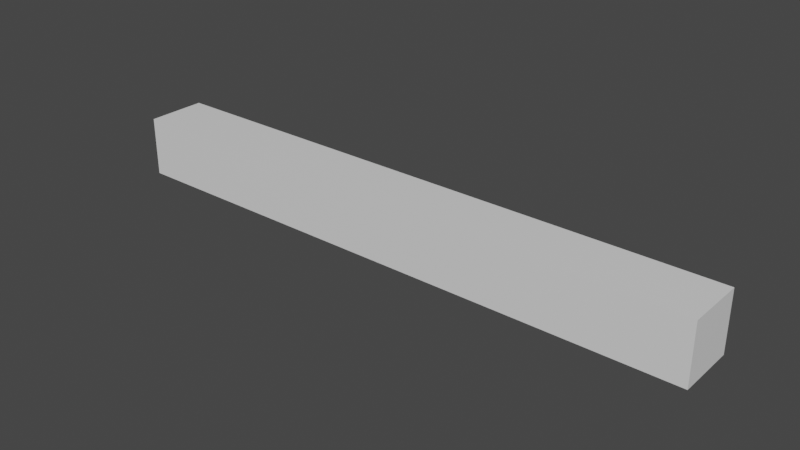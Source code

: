 # Source: mp_test.blend  (saved by Blender 3.4.6; exported with 4.5.12 LTS)
import bpy
from mathutils import Matrix  # noqa: F401  (used for matrix-valued properties, if any)

bpy.ops.wm.read_factory_settings(use_empty=True)
scene = bpy.context.scene
scene.name = 'Scene'

# ---- collections
col_collection = bpy.data.collections.new('Collection'); scene.collection.children.link(col_collection)
col_phaenotyp = bpy.data.collections.new('<Phaenotyp>'); scene.collection.children.link(col_phaenotyp)

# ---- materials (node trees are filled in below, after node groups)
mat_material = bpy.data.materials.new('Material')
mat_material.alpha_threshold = 0.0
mat_material.use_transparent_shadow = False
mat_material.roughness = 0.5
mat_material.line_color = (0.0, 0.0, 0.0, 1.0)

# ---- node groups
ng_phaenotyp_nodes = bpy.data.node_groups.new('<Phaenotyp>Nodes', 'GeometryNodeTree')
_s = ng_phaenotyp_nodes.interface.new_socket(name='Geometry', in_out='OUTPUT', socket_type='NodeSocketGeometry')
_s = ng_phaenotyp_nodes.interface.new_socket(name='Geometry', in_out='INPUT', socket_type='NodeSocketGeometry')
ng_phaenotyp_nodes.is_modifier = True
_N = ng_phaenotyp_nodes.nodes; _L = ng_phaenotyp_nodes.links
n0 = _N.new('NodeGroupInput'); n0.name = 'Group Input'; n0.location = (-340, 0)
n1 = _N.new('NodeGroupOutput'); n1.name = 'Group Output'; n1.location = (200, 0)
n2 = _N.new('GeometryNodeMeshToCurve'); n2.name = 'Mesh to Curve'; n2.location = (0, 0)
n3 = _N.new('GeometryNodeCurveToMesh'); n3.name = 'Curve to Mesh'; n3.location = (0, 0)
n4 = _N.new('GeometryNodeCurvePrimitiveCircle'); n4.name = 'Curve Circle'; n4.location = (0, 0)
n5 = _N.new('GeometryNodeInputNamedAttribute'); n5.name = 'Named Attribute'; n5.location = (-25, 0)
n5.inputs[0].default_value = 'radius'
n6 = _N.new('GeometryNodeSwitch'); n6.name = 'Switch'; n6.location = (-25, 0)
n6.input_type = 'FLOAT'
n6.inputs[1].default_value = 1.0
_L.new(n0.outputs[0], n2.inputs[0])
_L.new(n2.outputs[0], n3.inputs[0])
_L.new(n4.outputs[0], n3.inputs[1])
_L.new(n3.outputs[0], n1.inputs[0])
_L.new(n5.outputs[1], n6.inputs[0])
_L.new(n5.outputs[0], n6.inputs[2])
_L.new(n6.outputs[0], n3.inputs[2])
n1.is_active_output = True

# ---- material node trees
mat_material.use_nodes = True; mat_material.node_tree.nodes.clear()
_N = mat_material.node_tree.nodes; _L = mat_material.node_tree.links
n0 = _N.new('ShaderNodeOutputMaterial'); n0.name = 'Material Output'; n0.location = (300, 300)
n1 = _N.new('ShaderNodeBsdfPrincipled'); n1.name = 'Principled BSDF'; n1.location = (10, 300)
n1.distribution = 'GGX'
n1.subsurface_method = 'RANDOM_WALK_SKIN'
n1.inputs[3].default_value = 1.45
n1.inputs[27].default_value = (0.0, 0.0, 0.0, 1.0)
n1.inputs[28].default_value = 1.0
_L.new(n1.outputs[0], n0.inputs[0])
n0.is_active_output = True

# ---- world
world_world = bpy.data.worlds.new('World'); scene.world = world_world
world_world.use_nodes = True; world_world.node_tree.nodes.clear()
_N = world_world.node_tree.nodes; _L = world_world.node_tree.links
n0 = _N.new('ShaderNodeOutputWorld'); n0.name = 'World Output'; n0.location = (300, 300)
n1 = _N.new('ShaderNodeBackground'); n1.name = 'Background'; n1.location = (10, 300)
n1.inputs[0].default_value = (0.05088, 0.05088, 0.05088, 1.0)
_L.new(n1.outputs[0], n0.inputs[0])
n0.is_active_output = True
world_world.color = (0.05088, 0.05088, 0.05088)
world_world.use_sun_shadow = False
world_world.sun_shadow_jitter_overblur = 0.0

# ---- meshes
me_cube = bpy.data.meshes.new('Cube')
me_cube.from_pydata([(1.0, 1.0, 1.0), (1.0, 1.0, -1.0), (1.0, -1.0, 1.0), (1.0, -1.0, -1.0), (-1.0, 1.0, 1.0), (-1.0, 1.0, -1.0), (-1.0, -1.0, 1.0), (-1.0, -1.0, -1.0), (3.0, 1.0, 1.0), (3.0, 1.0, -1.0), (3.0, -1.0, 1.0), (3.0, -1.0, -1.0), (5.0, 1.0, 1.0), (5.0, 1.0, -1.0), (5.0, -1.0, 1.0), (5.0, -1.0, -1.0), (7.0, 1.0, 1.0), (7.0, 1.0, -1.0), (7.0, -1.0, 1.0), (7.0, -1.0, -1.0), (9.0, 1.0, 1.0), (9.0, 1.0, -1.0), (9.0, -1.0, 1.0), (9.0, -1.0, -1.0), (11.0, 1.0, 1.0), (11.0, 1.0, -1.0), (11.0, -1.0, 1.0), (11.0, -1.0, -1.0), (13.0, 1.0, 1.0), (13.0, 1.0, -1.0), (13.0, -1.0, 1.0), (13.0, -1.0, -1.0), (15.0, 1.0, 1.0), (15.0, 1.0, -1.0), (15.0, -1.0, 1.0), (15.0, -1.0, -1.0), (17.0, 1.0, 1.0), (17.0, 1.0, -1.0), (17.0, -1.0, 1.0), (17.0, -1.0, -1.0), (19.0, 1.0, 1.0), (19.0, 1.0, -1.0), (19.0, -1.0, 1.0), (19.0, -1.0, -1.0)], [], [(0, 4, 6, 2), (3, 2, 6, 7), (7, 6, 4, 5), (5, 1, 3, 7), (1, 0, 2, 3), (5, 4, 0, 1), (8, 0, 2, 10), (11, 10, 2, 3), (1, 9, 11, 3), (9, 8, 10, 11), (1, 0, 8, 9), (12, 8, 10, 14), (15, 14, 10, 11), (9, 13, 15, 11), (13, 12, 14, 15), (9, 8, 12, 13), (16, 12, 14, 18), (19, 18, 14, 15), (13, 17, 19, 15), (17, 16, 18, 19), (13, 12, 16, 17), (20, 16, 18, 22), (23, 22, 18, 19), (17, 21, 23, 19), (21, 20, 22, 23), (17, 16, 20, 21), (24, 20, 22, 26), (27, 26, 22, 23), (21, 25, 27, 23), (25, 24, 26, 27), (21, 20, 24, 25), (28, 24, 26, 30), (31, 30, 26, 27), (25, 29, 31, 27), (29, 28, 30, 31), (25, 24, 28, 29), (32, 28, 30, 34), (35, 34, 30, 31), (29, 33, 35, 31), (33, 32, 34, 35), (29, 28, 32, 33), (36, 32, 34, 38), (39, 38, 34, 35), (33, 37, 39, 35), (37, 36, 38, 39), (33, 32, 36, 37), (40, 36, 38, 42), (43, 42, 38, 39), (37, 41, 43, 39), (41, 40, 42, 43), (37, 36, 40, 41)])
_uv = me_cube.uv_layers.new(name='UVMap')
_uv.uv.foreach_set('vector', [0.625, 0.5, 0.875, 0.5, 0.875, 0.75, 0.625, 0.75, 0.375, 0.75, 0.625, 0.75, 0.625, 1.0, 0.375, 1.0, 0.375, 0.0, 0.625, 0.0, 0.625, 0.25, 0.375, 0.25, 0.125, 0.5, 0.375, 0.5, 0.375, 0.75, 0.125, 0.75, 0.375, 0.5, 0.625, 0.5, 0.625, 0.75, 0.375, 0.75, 0.375, 0.25, 0.625, 0.25, 0.625, 0.5, 0.375, 0.5, 0.625, 0.5, 0.875, 0.5, 0.875, 0.75, 0.625, 0.75, 0.375, 0.75, 0.625, 0.75, 0.625, 1.0, 0.375, 1.0, 0.125, 0.5, 0.375, 0.5, 0.375, 0.75, 0.125, 0.75, 0.375, 0.5, 0.625, 0.5, 0.625, 0.75, 0.375, 0.75, 0.375, 0.25, 0.625, 0.25, 0.625, 0.5, 0.375, 0.5, 0.625, 0.5, 0.875, 0.5, 0.875, 0.75, 0.625, 0.75, 0.375, 0.75, 0.625, 0.75, 0.625, 1.0, 0.375, 1.0, 0.125, 0.5, 0.375, 0.5, 0.375, 0.75, 0.125, 0.75, 0.375, 0.5, 0.625, 0.5, 0.625, 0.75, 0.375, 0.75, 0.375, 0.25, 0.625, 0.25, 0.625, 0.5, 0.375, 0.5, 0.625, 0.5, 0.875, 0.5, 0.875, 0.75, 0.625, 0.75, 0.375, 0.75, 0.625, 0.75, 0.625, 1.0, 0.375, 1.0, 0.125, 0.5, 0.375, 0.5, 0.375, 0.75, 0.125, 0.75, 0.375, 0.5, 0.625, 0.5, 0.625, 0.75, 0.375, 0.75, 0.375, 0.25, 0.625, 0.25, 0.625, 0.5, 0.375, 0.5, 0.625, 0.5, 0.875, 0.5, 0.875, 0.75, 0.625, 0.75, 0.375, 0.75, 0.625, 0.75, 0.625, 1.0, 0.375, 1.0, 0.125, 0.5, 0.375, 0.5, 0.375, 0.75, 0.125, 0.75, 0.375, 0.5, 0.625, 0.5, 0.625, 0.75, 0.375, 0.75, 0.375, 0.25, 0.625, 0.25, 0.625, 0.5, 0.375, 0.5, 0.625, 0.5, 0.875, 0.5, 0.875, 0.75, 0.625, 0.75, 0.375, 0.75, 0.625, 0.75, 0.625, 1.0, 0.375, 1.0, 0.125, 0.5, 0.375, 0.5, 0.375, 0.75, 0.125, 0.75, 0.375, 0.5, 0.625, 0.5, 0.625, 0.75, 0.375, 0.75, 0.375, 0.25, 0.625, 0.25, 0.625, 0.5, 0.375, 0.5, 0.625, 0.5, 0.875, 0.5, 0.875, 0.75, 0.625, 0.75, 0.375, 0.75, 0.625, 0.75, 0.625, 1.0, 0.375, 1.0, 0.125, 0.5, 0.375, 0.5, 0.375, 0.75, 0.125, 0.75, 0.375, 0.5, 0.625, 0.5, 0.625, 0.75, 0.375, 0.75, 0.375, 0.25, 0.625, 0.25, 0.625, 0.5, 0.375, 0.5, 0.625, 0.5, 0.875, 0.5, 0.875, 0.75, 0.625, 0.75, 0.375, 0.75, 0.625, 0.75, 0.625, 1.0, 0.375, 1.0, 0.125, 0.5, 0.375, 0.5, 0.375, 0.75, 0.125, 0.75, 0.375, 0.5, 0.625, 0.5, 0.625, 0.75, 0.375, 0.75, 0.375, 0.25, 0.625, 0.25, 0.625, 0.5, 0.375, 0.5, 0.625, 0.5, 0.875, 0.5, 0.875, 0.75, 0.625, 0.75, 0.375, 0.75, 0.625, 0.75, 0.625, 1.0, 0.375, 1.0, 0.125, 0.5, 0.375, 0.5, 0.375, 0.75, 0.125, 0.75, 0.375, 0.5, 0.625, 0.5, 0.625, 0.75, 0.375, 0.75, 0.375, 0.25, 0.625, 0.25, 0.625, 0.5, 0.375, 0.5, 0.625, 0.5, 0.875, 0.5, 0.875, 0.75, 0.625, 0.75, 0.375, 0.75, 0.625, 0.75, 0.625, 1.0, 0.375, 1.0, 0.125, 0.5, 0.375, 0.5, 0.375, 0.75, 0.125, 0.75, 0.375, 0.5, 0.625, 0.5, 0.625, 0.75, 0.375, 0.75, 0.375, 0.25, 0.625, 0.25, 0.625, 0.5, 0.375, 0.5])
me_cube.materials.append(mat_material)
me_cube.use_mirror_vertex_groups = False
me_cube.update()
me_phaenotyp_support = bpy.data.meshes.new('<Phaenotyp>support')
me_phaenotyp_support.from_pydata([(-1.1, 1.1, 0.9), (-0.9, 1.1, 0.9), (-0.9, 0.9, 0.9), (-1.1, 0.9, 0.9), (-1.0, 1.0, 1.0), (-1.0, 1.0, 0.8), (-0.8, 1.0, 0.8), (-1.0, 1.0, 0.8), (-1.0, 1.2, 0.8), (-1.0, 1.0, 0.8), (-1.0, 1.0, 0.6), (-1.0, 1.0, 1.0), (-1.0, 1.0, 1.0), (-1.0, 1.0, 1.0), (-1.0, 1.0, 1.0), (-1.0, 1.0, 1.0), (-1.0, 1.0, 1.0), (-1.0, 1.0, 1.0), (-1.0, 1.0, 1.0), (-1.0, 1.0, 1.0), (-1.0, 1.0, 1.0), (-1.0, 1.0, 1.0), (-1.0, 1.0, 1.0), (-1.1, 1.1, -1.1), (-0.9, 1.1, -1.1), (-0.9, 0.9, -1.1), (-1.1, 0.9, -1.1), (-1.0, 1.0, -1.0), (-1.0, 1.0, -1.2), (-0.8, 1.0, -1.2), (-1.0, 1.0, -1.2), (-1.0, 1.2, -1.2), (-1.0, 1.0, -1.2), (-1.0, 1.0, -1.4), (-1.0, 1.0, -1.0), (-1.0, 1.0, -1.0), (-1.0, 1.0, -1.0), (-1.0, 1.0, -1.0), (-1.0, 1.0, -1.0), (-1.0, 1.0, -1.0), (-1.0, 1.0, -1.0), (-1.0, 1.0, -1.0), (-1.0, 1.0, -1.0), (-1.0, 1.0, -1.0), (-1.0, 1.0, -1.0), (-1.0, 1.0, -1.0), (-1.1, -0.9, 0.9), (-0.9, -0.9, 0.9), (-0.9, -1.1, 0.9), (-1.1, -1.1, 0.9), (-1.0, -1.0, 1.0), (-1.0, -1.0, 0.8), (-0.8, -1.0, 0.8), (-1.0, -1.0, 0.8), (-1.0, -0.8, 0.8), (-1.0, -1.0, 0.8), (-1.0, -1.0, 0.6), (-1.0, -1.0, 1.0), (-1.0, -1.0, 1.0), (-1.0, -1.0, 1.0), (-1.0, -1.0, 1.0), (-1.0, -1.0, 1.0), (-1.0, -1.0, 1.0), (-1.0, -1.0, 1.0), (-1.0, -1.0, 1.0), (-1.0, -1.0, 1.0), (-1.0, -1.0, 1.0), (-1.0, -1.0, 1.0), (-1.0, -1.0, 1.0), (-1.1, -0.9, -1.1), (-0.9, -0.9, -1.1), (-0.9, -1.1, -1.1), (-1.1, -1.1, -1.1), (-1.0, -1.0, -1.0), (-1.0, -1.0, -1.2), (-0.8, -1.0, -1.2), (-1.0, -1.0, -1.2), (-1.0, -0.8, -1.2), (-1.0, -1.0, -1.2), (-1.0, -1.0, -1.4), (-1.0, -1.0, -1.0), (-1.0, -1.0, -1.0), (-1.0, -1.0, -1.0), (-1.0, -1.0, -1.0), (-1.0, -1.0, -1.0), (-1.0, -1.0, -1.0), (-1.0, -1.0, -1.0), (-1.0, -1.0, -1.0), (-1.0, -1.0, -1.0), (-1.0, -1.0, -1.0), (-1.0, -1.0, -1.0), (-1.0, -1.0, -1.0)], [(0, 1), (1, 2), (2, 3), (3, 0), (0, 4), (1, 4), (2, 4), (3, 4), (5, 6), (7, 8), (9, 10), (11, 12), (12, 13), (13, 14), (14, 11), (15, 16), (16, 17), (17, 18), (18, 15), (19, 20), (20, 21), (21, 22), (22, 19), (23, 24), (24, 25), (25, 26), (26, 23), (23, 27), (24, 27), (25, 27), (26, 27), (28, 29), (30, 31), (32, 33), (34, 35), (35, 36), (36, 37), (37, 34), (38, 39), (39, 40), (40, 41), (41, 38), (42, 43), (43, 44), (44, 45), (45, 42), (46, 47), (47, 48), (48, 49), (49, 46), (46, 50), (47, 50), (48, 50), (49, 50), (51, 52), (53, 54), (55, 56), (57, 58), (58, 59), (59, 60), (60, 57), (61, 62), (62, 63), (63, 64), (64, 61), (65, 66), (66, 67), (67, 68), (68, 65), (69, 70), (70, 71), (71, 72), (72, 69), (69, 73), (70, 73), (71, 73), (72, 73), (74, 75), (76, 77), (78, 79), (80, 81), (81, 82), (82, 83), (83, 80), (84, 85), (85, 86), (86, 87), (87, 84), (88, 89), (89, 90), (90, 91), (91, 88)], [])
me_phaenotyp_support.update()
me_phaenotyp_member = bpy.data.meshes.new('<Phaenotyp>member')
me_phaenotyp_member.from_pydata([(-1.0, -1.0, -1.0), (-1.0, -0.8, -1.0), (-1.0, -0.6, -1.0), (-1.0, -0.4, -1.0), (-1.0, -0.2, -1.0), (-1.0, 0.0, -1.0), (-1.0, 0.2, -1.0), (-1.0, 0.4, -1.0), (-1.0, 0.6, -1.0), (-1.0, 0.8, -1.0), (-1.0, 1.0, -1.0), (-1.0, 1.0, -1.0), (-0.8, 1.0, -1.0), (-0.6, 1.0, -1.0), (-0.4, 1.0, -1.0), (-0.2, 1.0, -1.0), (0.0, 1.0, -1.0), (0.2, 1.0, -1.0), (0.4, 1.0, -1.0), (0.6, 1.0, -1.0), (0.8, 1.0, -1.0), (1.0, 1.0, -1.0), (1.0, 1.0, -1.0), (1.0, 1.0, -0.8), (1.0, 1.0, -0.6), (1.0, 1.0, -0.4), (1.0, 1.0, -0.2), (1.0, 1.0, 0.0), (1.0, 1.0, 0.2), (1.0, 1.0, 0.4), (1.0, 1.0, 0.6), (1.0, 1.0, 0.8), (1.0, 1.0, 1.0), (-1.0, -1.0, 1.0), (-1.0, -1.0, 0.8), (-1.0, -1.0, 0.6), (-1.0, -1.0, 0.4), (-1.0, -1.0, 0.2), (-1.0, -1.0, 0.0), (-1.0, -1.0, -0.2), (-1.0, -1.0, -0.4), (-1.0, -1.0, -0.6), (-1.0, -1.0, -0.8), (-1.0, -1.0, -1.0), (1.0, -1.0, -1.0), (1.0, -1.0, -0.8), (1.0, -1.0, -0.6), (1.0, -1.0, -0.4), (1.0, -1.0, -0.2), (1.0, -1.0, 0.0), (1.0, -1.0, 0.2), (1.0, -1.0, 0.4), (1.0, -1.0, 0.6), (1.0, -1.0, 0.8), (1.0, -1.0, 1.0), (-1.0, 1.0, -1.0), (-1.0, 1.0, -0.8), (-1.0, 1.0, -0.6), (-1.0, 1.0, -0.4), (-1.0, 1.0, -0.2), (-1.0, 1.0, 0.0), (-1.0, 1.0, 0.2), (-1.0, 1.0, 0.4), (-1.0, 1.0, 0.6), (-1.0, 1.0, 0.8), (-1.0, 1.0, 1.0), (-1.0, -1.0, 1.0), (-0.8, -1.0, 1.0), (-0.6, -1.0, 1.0), (-0.4, -1.0, 1.0), (-0.2, -1.0, 1.0), (0.0, -1.0, 1.0), (0.2, -1.0, 1.0), (0.4, -1.0, 1.0), (0.6, -1.0, 1.0), (0.8, -1.0, 1.0), (1.0, -1.0, 1.0), (1.0, -1.0, 1.0), (1.0, -0.8, 1.0), (1.0, -0.6, 1.0), (1.0, -0.4, 1.0), (1.0, -0.2, 1.0), (1.0, 0.0, 1.0), (1.0, 0.2, 1.0), (1.0, 0.4, 1.0), (1.0, 0.6, 1.0), (1.0, 0.8, 1.0), (1.0, 1.0, 1.0), (1.0, -1.0, -1.0), (0.8, -1.0, -1.0), (0.6, -1.0, -1.0), (0.4, -1.0, -1.0), (0.2, -1.0, -1.0), (0.0, -1.0, -1.0), (-0.2, -1.0, -1.0), (-0.4, -1.0, -1.0), (-0.6, -1.0, -1.0), (-0.8, -1.0, -1.0), (-1.0, -1.0, -1.0), (-1.0, 1.0, 1.0), (-1.0, 0.8, 1.0), (-1.0, 0.6, 1.0), (-1.0, 0.4, 1.0), (-1.0, 0.2, 1.0), (-1.0, 0.0, 1.0), (-1.0, -0.2, 1.0), (-1.0, -0.4, 1.0), (-1.0, -0.6, 1.0), (-1.0, -0.8, 1.0), (-1.0, -1.0, 1.0), (1.0, 1.0, 1.0), (0.8, 1.0, 1.0), (0.6, 1.0, 1.0), (0.4, 1.0, 1.0), (0.2, 1.0, 1.0), (0.0, 1.0, 1.0), (-0.2, 1.0, 1.0), (-0.4, 1.0, 1.0), (-0.6, 1.0, 1.0), (-0.8, 1.0, 1.0), (-1.0, 1.0, 1.0), (1.0, 1.0, -1.0), (1.0, 0.8, -1.0), (1.0, 0.6, -1.0), (1.0, 0.4, -1.0), (1.0, 0.2, -1.0), (1.0, 0.0, -1.0), (1.0, -0.2, -1.0), (1.0, -0.4, -1.0), (1.0, -0.6, -1.0), (1.0, -0.8, -1.0), (1.0, -1.0, -1.0), (1.0, 1.0, -1.0), (1.2, 1.0, -1.0), (1.4, 1.0, -1.0), (1.6, 1.0, -1.0), (1.8, 1.0, -1.0), (2.0, 1.0, -1.0), (2.2, 1.0, -1.0), (2.4, 1.0, -1.0), (2.6, 1.0, -1.0), (2.8, 1.0, -1.0), (3.0, 1.0, -1.0), (3.0, 1.0, -1.0), (3.0, 1.0, -0.8), (3.0, 1.0, -0.6), (3.0, 1.0, -0.4), (3.0, 1.0, -0.2), (3.0, 1.0, 0.0), (3.0, 1.0, 0.2), (3.0, 1.0, 0.4), (3.0, 1.0, 0.6), (3.0, 1.0, 0.8), (3.0, 1.0, 1.0), (3.0, -1.0, -1.0), (3.0, -1.0, -0.8), (3.0, -1.0, -0.6), (3.0, -1.0, -0.4), (3.0, -1.0, -0.2), (3.0, -1.0, 0.0), (3.0, -1.0, 0.2), (3.0, -1.0, 0.4), (3.0, -1.0, 0.6), (3.0, -1.0, 0.8), (3.0, -1.0, 1.0), (1.0, -1.0, 1.0), (1.2, -1.0, 1.0), (1.4, -1.0, 1.0), (1.6, -1.0, 1.0), (1.8, -1.0, 1.0), (2.0, -1.0, 1.0), (2.2, -1.0, 1.0), (2.4, -1.0, 1.0), (2.6, -1.0, 1.0), (2.8, -1.0, 1.0), (3.0, -1.0, 1.0), (3.0, -1.0, 1.0), (3.0, -0.8, 1.0), (3.0, -0.6, 1.0), (3.0, -0.4, 1.0), (3.0, -0.2, 1.0), (3.0, 0.0, 1.0), (3.0, 0.2, 1.0), (3.0, 0.4, 1.0), (3.0, 0.6, 1.0), (3.0, 0.8, 1.0), (3.0, 1.0, 1.0), (3.0, -1.0, -1.0), (2.8, -1.0, -1.0), (2.6, -1.0, -1.0), (2.4, -1.0, -1.0), (2.2, -1.0, -1.0), (2.0, -1.0, -1.0), (1.8, -1.0, -1.0), (1.6, -1.0, -1.0), (1.4, -1.0, -1.0), (1.2, -1.0, -1.0), (1.0, -1.0, -1.0), (3.0, 1.0, 1.0), (2.8, 1.0, 1.0), (2.6, 1.0, 1.0), (2.4, 1.0, 1.0), (2.2, 1.0, 1.0), (2.0, 1.0, 1.0), (1.8, 1.0, 1.0), (1.6, 1.0, 1.0), (1.4, 1.0, 1.0), (1.2, 1.0, 1.0), (1.0, 1.0, 1.0), (3.0, 1.0, -1.0), (3.0, 0.8, -1.0), (3.0, 0.6, -1.0), (3.0, 0.4, -1.0), (3.0, 0.2, -1.0), (3.0, 0.0, -1.0), (3.0, -0.2, -1.0), (3.0, -0.4, -1.0), (3.0, -0.6, -1.0), (3.0, -0.8, -1.0), (3.0, -1.0, -1.0), (3.0, 1.0, -1.0), (3.2, 1.0, -1.0), (3.4, 1.0, -1.0), (3.6, 1.0, -1.0), (3.8, 1.0, -1.0), (4.0, 1.0, -1.0), (4.2, 1.0, -1.0), (4.4, 1.0, -1.0), (4.6, 1.0, -1.0), (4.8, 1.0, -1.0), (5.0, 1.0, -1.0), (5.0, 1.0, -1.0), (5.0, 1.0, -0.8), (5.0, 1.0, -0.6), (5.0, 1.0, -0.4), (5.0, 1.0, -0.2), (5.0, 1.0, 0.0), (5.0, 1.0, 0.2), (5.0, 1.0, 0.4), (5.0, 1.0, 0.6), (5.0, 1.0, 0.8), (5.0, 1.0, 1.0), (5.0, -1.0, -1.0), (5.0, -1.0, -0.8), (5.0, -1.0, -0.6), (5.0, -1.0, -0.4), (5.0, -1.0, -0.2), (5.0, -1.0, 0.0), (5.0, -1.0, 0.2), (5.0, -1.0, 0.4), (5.0, -1.0, 0.6), (5.0, -1.0, 0.8), (5.0, -1.0, 1.0), (3.0, -1.0, 1.0), (3.2, -1.0, 1.0), (3.4, -1.0, 1.0), (3.6, -1.0, 1.0), (3.8, -1.0, 1.0), (4.0, -1.0, 1.0), (4.2, -1.0, 1.0), (4.4, -1.0, 1.0), (4.6, -1.0, 1.0), (4.8, -1.0, 1.0), (5.0, -1.0, 1.0), (5.0, -1.0, 1.0), (5.0, -0.8, 1.0), (5.0, -0.6, 1.0), (5.0, -0.4, 1.0), (5.0, -0.2, 1.0), (5.0, 0.0, 1.0), (5.0, 0.2, 1.0), (5.0, 0.4, 1.0), (5.0, 0.6, 1.0), (5.0, 0.8, 1.0), (5.0, 1.0, 1.0), (5.0, -1.0, -1.0), (4.8, -1.0, -1.0), (4.6, -1.0, -1.0), (4.4, -1.0, -1.0), (4.2, -1.0, -1.0), (4.0, -1.0, -1.0), (3.8, -1.0, -1.0), (3.6, -1.0, -1.0), (3.4, -1.0, -1.0), (3.2, -1.0, -1.0), (3.0, -1.0, -1.0), (5.0, 1.0, 1.0), (4.8, 1.0, 1.0), (4.6, 1.0, 1.0), (4.4, 1.0, 1.0), (4.2, 1.0, 1.0), (4.0, 1.0, 1.0), (3.8, 1.0, 1.0), (3.6, 1.0, 1.0), (3.4, 1.0, 1.0), (3.2, 1.0, 1.0), (3.0, 1.0, 1.0), (5.0, 1.0, -1.0), (5.0, 0.8, -1.0), (5.0, 0.6, -1.0), (5.0, 0.4, -1.0), (5.0, 0.2, -1.0), (5.0, 0.0, -1.0), (5.0, -0.2, -1.0), (5.0, -0.4, -1.0), (5.0, -0.6, -1.0), (5.0, -0.8, -1.0), (5.0, -1.0, -1.0), (5.0, 1.0, -1.0), (5.2, 1.0, -1.0), (5.4, 1.0, -1.0), (5.6, 1.0, -1.0), (5.8, 1.0, -1.0), (6.0, 1.0, -1.0), (6.2, 1.0, -1.0), (6.4, 1.0, -1.0), (6.6, 1.0, -1.0), (6.8, 1.0, -1.0), (7.0, 1.0, -1.0), (7.0, 1.0, -1.0), (7.0, 1.0, -0.8), (7.0, 1.0, -0.6), (7.0, 1.0, -0.4), (7.0, 1.0, -0.2), (7.0, 1.0, 0.0), (7.0, 1.0, 0.2), (7.0, 1.0, 0.4), (7.0, 1.0, 0.6), (7.0, 1.0, 0.8), (7.0, 1.0, 1.0), (7.0, -1.0, -1.0), (7.0, -1.0, -0.8), (7.0, -1.0, -0.6), (7.0, -1.0, -0.4), (7.0, -1.0, -0.2), (7.0, -1.0, 0.0), (7.0, -1.0, 0.2), (7.0, -1.0, 0.4), (7.0, -1.0, 0.6), (7.0, -1.0, 0.8), (7.0, -1.0, 1.0), (5.0, -1.0, 1.0), (5.2, -1.0, 1.0), (5.4, -1.0, 1.0), (5.6, -1.0, 1.0), (5.8, -1.0, 1.0), (6.0, -1.0, 1.0), (6.2, -1.0, 1.0), (6.4, -1.0, 1.0), (6.6, -1.0, 1.0), (6.8, -1.0, 1.0), (7.0, -1.0, 1.0), (7.0, -1.0, 1.0), (7.0, -0.8, 1.0), (7.0, -0.6, 1.0), (7.0, -0.4, 1.0), (7.0, -0.2, 1.0), (7.0, 0.0, 1.0), (7.0, 0.2, 1.0), (7.0, 0.4, 1.0), (7.0, 0.6, 1.0), (7.0, 0.8, 1.0), (7.0, 1.0, 1.0), (7.0, -1.0, -1.0), (6.8, -1.0, -1.0), (6.6, -1.0, -1.0), (6.4, -1.0, -1.0), (6.2, -1.0, -1.0), (6.0, -1.0, -1.0), (5.8, -1.0, -1.0), (5.6, -1.0, -1.0), (5.4, -1.0, -1.0), (5.2, -1.0, -1.0), (5.0, -1.0, -1.0), (7.0, 1.0, 1.0), (6.8, 1.0, 1.0), (6.6, 1.0, 1.0), (6.4, 1.0, 1.0), (6.2, 1.0, 1.0), (6.0, 1.0, 1.0), (5.8, 1.0, 1.0), (5.6, 1.0, 1.0), (5.4, 1.0, 1.0), (5.2, 1.0, 1.0), (5.0, 1.0, 1.0), (7.0, 1.0, -1.0), (7.0, 0.8, -1.0), (7.0, 0.6, -1.0), (7.0, 0.4, -1.0), (7.0, 0.2, -1.0), (7.0, 0.0, -1.0), (7.0, -0.2, -1.0), (7.0, -0.4, -1.0), (7.0, -0.6, -1.0), (7.0, -0.8, -1.0), (7.0, -1.0, -1.0), (7.0, 1.0, -1.0), (7.2, 1.0, -1.0), (7.4, 1.0, -1.0), (7.6, 1.0, -1.0), (7.8, 1.0, -1.0), (8.0, 1.0, -1.0), (8.2, 1.0, -1.0), (8.4, 1.0, -1.0), (8.6, 1.0, -1.0), (8.8, 1.0, -1.0), (9.0, 1.0, -1.0), (9.0, 1.0, -1.0), (9.0, 1.0, -0.8), (9.0, 1.0, -0.6), (9.0, 1.0, -0.4), (9.0, 1.0, -0.2), (9.0, 1.0, 0.0), (9.0, 1.0, 0.2), (9.0, 1.0, 0.4), (9.0, 1.0, 0.6), (9.0, 1.0, 0.8), (9.0, 1.0, 1.0), (9.0, -1.0, -1.0), (9.0, -1.0, -0.8), (9.0, -1.0, -0.6), (9.0, -1.0, -0.4), (9.0, -1.0, -0.2), (9.0, -1.0, 0.0), (9.0, -1.0, 0.2), (9.0, -1.0, 0.4), (9.0, -1.0, 0.6), (9.0, -1.0, 0.8), (9.0, -1.0, 1.0), (7.0, -1.0, 1.0), (7.2, -1.0, 1.0), (7.4, -1.0, 1.0), (7.6, -1.0, 1.0), (7.8, -1.0, 1.0), (8.0, -1.0, 1.0), (8.2, -1.0, 1.0), (8.4, -1.0, 1.0), (8.6, -1.0, 1.0), (8.8, -1.0, 1.0), (9.0, -1.0, 1.0), (9.0, -1.0, 1.0), (9.0, -0.8, 1.0), (9.0, -0.6, 1.0), (9.0, -0.4, 1.0), (9.0, -0.2, 1.0), (9.0, 0.0, 1.0), (9.0, 0.2, 1.0), (9.0, 0.4, 1.0), (9.0, 0.6, 1.0), (9.0, 0.8, 1.0), (9.0, 1.0, 1.0), (9.0, -1.0, -1.0), (8.8, -1.0, -1.0), (8.6, -1.0, -1.0), (8.4, -1.0, -1.0), (8.2, -1.0, -1.0), (8.0, -1.0, -1.0), (7.8, -1.0, -1.0), (7.6, -1.0, -1.0), (7.4, -1.0, -1.0), (7.2, -1.0, -1.0), (7.0, -1.0, -1.0), (9.0, 1.0, 1.0), (8.8, 1.0, 1.0), (8.6, 1.0, 1.0), (8.4, 1.0, 1.0), (8.2, 1.0, 1.0), (8.0, 1.0, 1.0), (7.8, 1.0, 1.0), (7.6, 1.0, 1.0), (7.4, 1.0, 1.0), (7.2, 1.0, 1.0), (7.0, 1.0, 1.0), (9.0, 1.0, -1.0), (9.0, 0.8, -1.0), (9.0, 0.6, -1.0), (9.0, 0.4, -1.0), (9.0, 0.2, -1.0), (9.0, 0.0, -1.0), (9.0, -0.2, -1.0), (9.0, -0.4, -1.0), (9.0, -0.6, -1.0), (9.0, -0.8, -1.0), (9.0, -1.0, -1.0), (9.0, 1.0, -1.0), (9.2, 1.0, -1.0), (9.4, 1.0, -1.0), (9.6, 1.0, -1.0), (9.8, 1.0, -1.0), (10.0, 1.0, -1.0), (10.2, 1.0, -1.0), (10.4, 1.0, -1.0), (10.6, 1.0, -1.0), (10.8, 1.0, -1.0), (11.0, 1.0, -1.0), (11.0, 1.0, -1.0), (11.0, 1.0, -0.8), (11.0, 1.0, -0.6), (11.0, 1.0, -0.4), (11.0, 1.0, -0.2), (11.0, 1.0, 0.0), (11.0, 1.0, 0.2), (11.0, 1.0, 0.4), (11.0, 1.0, 0.6), (11.0, 1.0, 0.8), (11.0, 1.0, 1.0), (11.0, -1.0, -1.0), (11.0, -1.0, -0.8), (11.0, -1.0, -0.6), (11.0, -1.0, -0.4), (11.0, -1.0, -0.2), (11.0, -1.0, 0.0), (11.0, -1.0, 0.2), (11.0, -1.0, 0.4), (11.0, -1.0, 0.6), (11.0, -1.0, 0.8), (11.0, -1.0, 1.0), (9.0, -1.0, 1.0), (9.2, -1.0, 1.0), (9.4, -1.0, 1.0), (9.6, -1.0, 1.0), (9.8, -1.0, 1.0), (10.0, -1.0, 1.0), (10.2, -1.0, 1.0), (10.4, -1.0, 1.0), (10.6, -1.0, 1.0), (10.8, -1.0, 1.0), (11.0, -1.0, 1.0), (11.0, -1.0, 1.0), (11.0, -0.8, 1.0), (11.0, -0.6, 1.0), (11.0, -0.4, 1.0), (11.0, -0.2, 1.0), (11.0, 0.0, 1.0), (11.0, 0.2, 1.0), (11.0, 0.4, 1.0), (11.0, 0.6, 1.0), (11.0, 0.8, 1.0), (11.0, 1.0, 1.0), (11.0, -1.0, -1.0), (10.8, -1.0, -1.0), (10.6, -1.0, -1.0), (10.4, -1.0, -1.0), (10.2, -1.0, -1.0), (10.0, -1.0, -1.0), (9.8, -1.0, -1.0), (9.6, -1.0, -1.0), (9.4, -1.0, -1.0), (9.2, -1.0, -1.0), (9.0, -1.0, -1.0), (11.0, 1.0, 1.0), (10.8, 1.0, 1.0), (10.6, 1.0, 1.0), (10.4, 1.0, 1.0), (10.2, 1.0, 1.0), (10.0, 1.0, 1.0), (9.8, 1.0, 1.0), (9.6, 1.0, 1.0), (9.4, 1.0, 1.0), (9.2, 1.0, 1.0), (9.0, 1.0, 1.0), (11.0, 1.0, -1.0), (11.0, 0.8, -1.0), (11.0, 0.6, -1.0), (11.0, 0.4, -1.0), (11.0, 0.2, -1.0), (11.0, 0.0, -1.0), (11.0, -0.2, -1.0), (11.0, -0.4, -1.0), (11.0, -0.6, -1.0), (11.0, -0.8, -1.0), (11.0, -1.0, -1.0), (11.0, 1.0, -1.0), (11.2, 1.0, -1.0), (11.4, 1.0, -1.0), (11.6, 1.0, -1.0), (11.8, 1.0, -1.0), (12.0, 1.0, -1.0), (12.2, 1.0, -1.0), (12.4, 1.0, -1.0), (12.6, 1.0, -1.0), (12.8, 1.0, -1.0), (13.0, 1.0, -1.0), (13.0, 1.0, -1.0), (13.0, 1.0, -0.8), (13.0, 1.0, -0.6), (13.0, 1.0, -0.4), (13.0, 1.0, -0.2), (13.0, 1.0, 0.0), (13.0, 1.0, 0.2), (13.0, 1.0, 0.4), (13.0, 1.0, 0.6), (13.0, 1.0, 0.8), (13.0, 1.0, 1.0), (13.0, -1.0, -1.0), (13.0, -1.0, -0.8), (13.0, -1.0, -0.6), (13.0, -1.0, -0.4), (13.0, -1.0, -0.2), (13.0, -1.0, 0.0), (13.0, -1.0, 0.2), (13.0, -1.0, 0.4), (13.0, -1.0, 0.6), (13.0, -1.0, 0.8), (13.0, -1.0, 1.0), (11.0, -1.0, 1.0), (11.2, -1.0, 1.0), (11.4, -1.0, 1.0), (11.6, -1.0, 1.0), (11.8, -1.0, 1.0), (12.0, -1.0, 1.0), (12.2, -1.0, 1.0), (12.4, -1.0, 1.0), (12.6, -1.0, 1.0), (12.8, -1.0, 1.0), (13.0, -1.0, 1.0), (13.0, -1.0, 1.0), (13.0, -0.8, 1.0), (13.0, -0.6, 1.0), (13.0, -0.4, 1.0), (13.0, -0.2, 1.0), (13.0, 0.0, 1.0), (13.0, 0.2, 1.0), (13.0, 0.4, 1.0), (13.0, 0.6, 1.0), (13.0, 0.8, 1.0), (13.0, 1.0, 1.0), (13.0, -1.0, -1.0), (12.8, -1.0, -1.0), (12.6, -1.0, -1.0), (12.4, -1.0, -1.0), (12.2, -1.0, -1.0), (12.0, -1.0, -1.0), (11.8, -1.0, -1.0), (11.6, -1.0, -1.0), (11.4, -1.0, -1.0), (11.2, -1.0, -1.0), (11.0, -1.0, -1.0), (13.0, 1.0, 1.0), (12.8, 1.0, 1.0), (12.6, 1.0, 1.0), (12.4, 1.0, 1.0), (12.2, 1.0, 1.0), (12.0, 1.0, 1.0), (11.8, 1.0, 1.0), (11.6, 1.0, 1.0), (11.4, 1.0, 1.0), (11.2, 1.0, 1.0), (11.0, 1.0, 1.0), (13.0, 1.0, -1.0), (13.0, 0.8, -1.0), (13.0, 0.6, -1.0), (13.0, 0.4, -1.0), (13.0, 0.2, -1.0), (13.0, 0.0, -1.0), (13.0, -0.2, -1.0), (13.0, -0.4, -1.0), (13.0, -0.6, -1.0), (13.0, -0.8, -1.0), (13.0, -1.0, -1.0), (13.0, 1.0, -1.0), (13.2, 1.0, -1.0), (13.4, 1.0, -1.0), (13.6, 1.0, -1.0), (13.8, 1.0, -1.0), (14.0, 1.0, -1.0), (14.2, 1.0, -1.0), (14.4, 1.0, -1.0), (14.6, 1.0, -1.0), (14.8, 1.0, -1.0), (15.0, 1.0, -1.0), (15.0, 1.0, -1.0), (15.0, 1.0, -0.8), (15.0, 1.0, -0.6), (15.0, 1.0, -0.4), (15.0, 1.0, -0.2), (15.0, 1.0, 0.0), (15.0, 1.0, 0.2), (15.0, 1.0, 0.4), (15.0, 1.0, 0.6), (15.0, 1.0, 0.8), (15.0, 1.0, 1.0), (15.0, -1.0, -1.0), (15.0, -1.0, -0.8), (15.0, -1.0, -0.6), (15.0, -1.0, -0.4), (15.0, -1.0, -0.2), (15.0, -1.0, 0.0), (15.0, -1.0, 0.2), (15.0, -1.0, 0.4), (15.0, -1.0, 0.6), (15.0, -1.0, 0.8), (15.0, -1.0, 1.0), (13.0, -1.0, 1.0), (13.2, -1.0, 1.0), (13.4, -1.0, 1.0), (13.6, -1.0, 1.0), (13.8, -1.0, 1.0), (14.0, -1.0, 1.0), (14.2, -1.0, 1.0), (14.4, -1.0, 1.0), (14.6, -1.0, 1.0), (14.8, -1.0, 1.0), (15.0, -1.0, 1.0), (15.0, -1.0, 1.0), (15.0, -0.8, 1.0), (15.0, -0.6, 1.0), (15.0, -0.4, 1.0), (15.0, -0.2, 1.0), (15.0, 0.0, 1.0), (15.0, 0.2, 1.0), (15.0, 0.4, 1.0), (15.0, 0.6, 1.0), (15.0, 0.8, 1.0), (15.0, 1.0, 1.0), (15.0, -1.0, -1.0), (14.8, -1.0, -1.0), (14.6, -1.0, -1.0), (14.4, -1.0, -1.0), (14.2, -1.0, -1.0), (14.0, -1.0, -1.0), (13.8, -1.0, -1.0), (13.6, -1.0, -1.0), (13.4, -1.0, -1.0), (13.2, -1.0, -1.0), (13.0, -1.0, -1.0), (15.0, 1.0, 1.0), (14.8, 1.0, 1.0), (14.6, 1.0, 1.0), (14.4, 1.0, 1.0), (14.2, 1.0, 1.0), (14.0, 1.0, 1.0), (13.8, 1.0, 1.0), (13.6, 1.0, 1.0), (13.4, 1.0, 1.0), (13.2, 1.0, 1.0), (13.0, 1.0, 1.0), (15.0, 1.0, -1.0), (15.0, 0.8, -1.0), (15.0, 0.6, -1.0), (15.0, 0.4, -1.0), (15.0, 0.2, -1.0), (15.0, 0.0, -1.0), (15.0, -0.2, -1.0), (15.0, -0.4, -1.0), (15.0, -0.6, -1.0), (15.0, -0.8, -1.0), (15.0, -1.0, -1.0), (15.0, 1.0, -1.0), (15.2, 1.0, -1.0), (15.4, 1.0, -1.0), (15.6, 1.0, -1.0), (15.8, 1.0, -1.0), (16.0, 1.0, -1.0), (16.2, 1.0, -1.0), (16.4, 1.0, -1.0), (16.6, 1.0, -1.0), (16.8, 1.0, -1.0), (17.0, 1.0, -1.0), (17.0, 1.0, -1.0), (17.0, 1.0, -0.8), (17.0, 1.0, -0.6), (17.0, 1.0, -0.4), (17.0, 1.0, -0.2), (17.0, 1.0, 0.0), (17.0, 1.0, 0.2), (17.0, 1.0, 0.4), (17.0, 1.0, 0.6), (17.0, 1.0, 0.8), (17.0, 1.0, 1.0), (17.0, -1.0, -1.0), (17.0, -1.0, -0.8), (17.0, -1.0, -0.6), (17.0, -1.0, -0.4), (17.0, -1.0, -0.2), (17.0, -1.0, 0.0), (17.0, -1.0, 0.2), (17.0, -1.0, 0.4), (17.0, -1.0, 0.6), (17.0, -1.0, 0.8), (17.0, -1.0, 1.0), (15.0, -1.0, 1.0), (15.2, -1.0, 1.0), (15.4, -1.0, 1.0), (15.6, -1.0, 1.0), (15.8, -1.0, 1.0), (16.0, -1.0, 1.0), (16.2, -1.0, 1.0), (16.4, -1.0, 1.0), (16.6, -1.0, 1.0), (16.8, -1.0, 1.0), (17.0, -1.0, 1.0), (17.0, -1.0, 1.0), (17.0, -0.8, 1.0), (17.0, -0.6, 1.0), (17.0, -0.4, 1.0), (17.0, -0.2, 1.0), (17.0, 0.0, 1.0), (17.0, 0.2, 1.0), (17.0, 0.4, 1.0), (17.0, 0.6, 1.0), (17.0, 0.8, 1.0), (17.0, 1.0, 1.0), (17.0, -1.0, -1.0), (16.8, -1.0, -1.0), (16.6, -1.0, -1.0), (16.4, -1.0, -1.0), (16.2, -1.0, -1.0), (16.0, -1.0, -1.0), (15.8, -1.0, -1.0), (15.6, -1.0, -1.0), (15.4, -1.0, -1.0), (15.2, -1.0, -1.0), (15.0, -1.0, -1.0), (17.0, 1.0, 1.0), (16.8, 1.0, 1.0), (16.6, 1.0, 1.0), (16.4, 1.0, 1.0), (16.2, 1.0, 1.0), (16.0, 1.0, 1.0), (15.8, 1.0, 1.0), (15.6, 1.0, 1.0), (15.4, 1.0, 1.0), (15.2, 1.0, 1.0), (15.0, 1.0, 1.0), (17.0, 1.0, -1.0), (17.0, 0.8, -1.0), (17.0, 0.6, -1.0), (17.0, 0.4, -1.0), (17.0, 0.2, -1.0), (17.0, 0.0, -1.0), (17.0, -0.2, -1.0), (17.0, -0.4, -1.0), (17.0, -0.6, -1.0), (17.0, -0.8, -1.0), (17.0, -1.0, -1.0), (17.0, 1.0, -1.0), (17.2, 1.0, -1.0), (17.4, 1.0, -1.0), (17.6, 1.0, -1.0), (17.8, 1.0, -1.0), (18.0, 1.0, -1.0), (18.2, 1.0, -1.0), (18.4, 1.0, -1.0), (18.6, 1.0, -1.0), (18.8, 1.0, -1.0), (19.0, 1.0, -1.0), (19.0, 1.0, -1.0), (19.0, 1.0, -0.8), (19.0, 1.0, -0.6), (19.0, 1.0, -0.4), (19.0, 1.0, -0.2), (19.0, 1.0, 0.0), (19.0, 1.0, 0.2), (19.0, 1.0, 0.4), (19.0, 1.0, 0.6), (19.0, 1.0, 0.8), (19.0, 1.0, 1.0), (19.0, -1.0, -1.0), (19.0, -1.0, -0.8), (19.0, -1.0, -0.6), (19.0, -1.0, -0.4), (19.0, -1.0, -0.2), (19.0, -1.0, 0.0), (19.0, -1.0, 0.2), (19.0, -1.0, 0.4), (19.0, -1.0, 0.6), (19.0, -1.0, 0.8), (19.0, -1.0, 1.0), (17.0, -1.0, 1.0), (17.2, -1.0, 1.0), (17.4, -1.0, 1.0), (17.6, -1.0, 1.0), (17.8, -1.0, 1.0), (18.0, -1.0, 1.0), (18.2, -1.0, 1.0), (18.4, -1.0, 1.0), (18.6, -1.0, 1.0), (18.8, -1.0, 1.0), (19.0, -1.0, 1.0), (19.0, -1.0, 1.0), (19.0, -0.8, 1.0), (19.0, -0.6, 1.0), (19.0, -0.4, 1.0), (19.0, -0.2, 1.0), (19.0, 0.0, 1.0), (19.0, 0.2, 1.0), (19.0, 0.4, 1.0), (19.0, 0.6, 1.0), (19.0, 0.8, 1.0), (19.0, 1.0, 1.0), (19.0, -1.0, -1.0), (18.8, -1.0, -1.0), (18.6, -1.0, -1.0), (18.4, -1.0, -1.0), (18.2, -1.0, -1.0), (18.0, -1.0, -1.0), (17.8, -1.0, -1.0), (17.6, -1.0, -1.0), (17.4, -1.0, -1.0), (17.2, -1.0, -1.0), (17.0, -1.0, -1.0), (19.0, 1.0, 1.0), (18.8, 1.0, 1.0), (18.6, 1.0, 1.0), (18.4, 1.0, 1.0), (18.2, 1.0, 1.0), (18.0, 1.0, 1.0), (17.8, 1.0, 1.0), (17.6, 1.0, 1.0), (17.4, 1.0, 1.0), (17.2, 1.0, 1.0), (17.0, 1.0, 1.0), (19.0, 1.0, -1.0), (19.0, 0.8, -1.0), (19.0, 0.6, -1.0), (19.0, 0.4, -1.0), (19.0, 0.2, -1.0), (19.0, 0.0, -1.0), (19.0, -0.2, -1.0), (19.0, -0.4, -1.0), (19.0, -0.6, -1.0), (19.0, -0.8, -1.0), (19.0, -1.0, -1.0)], [(0, 1), (1, 2), (2, 3), (3, 4), (4, 5), (5, 6), (6, 7), (7, 8), (8, 9), (9, 10), (11, 12), (12, 13), (13, 14), (14, 15), (15, 16), (16, 17), (17, 18), (18, 19), (19, 20), (20, 21), (22, 23), (23, 24), (24, 25), (25, 26), (26, 27), (27, 28), (28, 29), (29, 30), (30, 31), (31, 32), (33, 34), (34, 35), (35, 36), (36, 37), (37, 38), (38, 39), (39, 40), (40, 41), (41, 42), (42, 43), (44, 45), (45, 46), (46, 47), (47, 48), (48, 49), (49, 50), (50, 51), (51, 52), (52, 53), (53, 54), (55, 56), (56, 57), (57, 58), (58, 59), (59, 60), (60, 61), (61, 62), (62, 63), (63, 64), (64, 65), (66, 67), (67, 68), (68, 69), (69, 70), (70, 71), (71, 72), (72, 73), (73, 74), (74, 75), (75, 76), (77, 78), (78, 79), (79, 80), (80, 81), (81, 82), (82, 83), (83, 84), (84, 85), (85, 86), (86, 87), (88, 89), (89, 90), (90, 91), (91, 92), (92, 93), (93, 94), (94, 95), (95, 96), (96, 97), (97, 98), (99, 100), (100, 101), (101, 102), (102, 103), (103, 104), (104, 105), (105, 106), (106, 107), (107, 108), (108, 109), (110, 111), (111, 112), (112, 113), (113, 114), (114, 115), (115, 116), (116, 117), (117, 118), (118, 119), (119, 120), (121, 122), (122, 123), (123, 124), (124, 125), (125, 126), (126, 127), (127, 128), (128, 129), (129, 130), (130, 131), (132, 133), (133, 134), (134, 135), (135, 136), (136, 137), (137, 138), (138, 139), (139, 140), (140, 141), (141, 142), (143, 144), (144, 145), (145, 146), (146, 147), (147, 148), (148, 149), (149, 150), (150, 151), (151, 152), (152, 153), (154, 155), (155, 156), (156, 157), (157, 158), (158, 159), (159, 160), (160, 161), (161, 162), (162, 163), (163, 164), (165, 166), (166, 167), (167, 168), (168, 169), (169, 170), (170, 171), (171, 172), (172, 173), (173, 174), (174, 175), (176, 177), (177, 178), (178, 179), (179, 180), (180, 181), (181, 182), (182, 183), (183, 184), (184, 185), (185, 186), (187, 188), (188, 189), (189, 190), (190, 191), (191, 192), (192, 193), (193, 194), (194, 195), (195, 196), (196, 197), (198, 199), (199, 200), (200, 201), (201, 202), (202, 203), (203, 204), (204, 205), (205, 206), (206, 207), (207, 208), (209, 210), (210, 211), (211, 212), (212, 213), (213, 214), (214, 215), (215, 216), (216, 217), (217, 218), (218, 219), (220, 221), (221, 222), (222, 223), (223, 224), (224, 225), (225, 226), (226, 227), (227, 228), (228, 229), (229, 230), (231, 232), (232, 233), (233, 234), (234, 235), (235, 236), (236, 237), (237, 238), (238, 239), (239, 240), (240, 241), (242, 243), (243, 244), (244, 245), (245, 246), (246, 247), (247, 248), (248, 249), (249, 250), (250, 251), (251, 252), (253, 254), (254, 255), (255, 256), (256, 257), (257, 258), (258, 259), (259, 260), (260, 261), (261, 262), (262, 263), (264, 265), (265, 266), (266, 267), (267, 268), (268, 269), (269, 270), (270, 271), (271, 272), (272, 273), (273, 274), (275, 276), (276, 277), (277, 278), (278, 279), (279, 280), (280, 281), (281, 282), (282, 283), (283, 284), (284, 285), (286, 287), (287, 288), (288, 289), (289, 290), (290, 291), (291, 292), (292, 293), (293, 294), (294, 295), (295, 296), (297, 298), (298, 299), (299, 300), (300, 301), (301, 302), (302, 303), (303, 304), (304, 305), (305, 306), (306, 307), (308, 309), (309, 310), (310, 311), (311, 312), (312, 313), (313, 314), (314, 315), (315, 316), (316, 317), (317, 318), (319, 320), (320, 321), (321, 322), (322, 323), (323, 324), (324, 325), (325, 326), (326, 327), (327, 328), (328, 329), (330, 331), (331, 332), (332, 333), (333, 334), (334, 335), (335, 336), (336, 337), (337, 338), (338, 339), (339, 340), (341, 342), (342, 343), (343, 344), (344, 345), (345, 346), (346, 347), (347, 348), (348, 349), (349, 350), (350, 351), (352, 353), (353, 354), (354, 355), (355, 356), (356, 357), (357, 358), (358, 359), (359, 360), (360, 361), (361, 362), (363, 364), (364, 365), (365, 366), (366, 367), (367, 368), (368, 369), (369, 370), (370, 371), (371, 372), (372, 373), (374, 375), (375, 376), (376, 377), (377, 378), (378, 379), (379, 380), (380, 381), (381, 382), (382, 383), (383, 384), (385, 386), (386, 387), (387, 388), (388, 389), (389, 390), (390, 391), (391, 392), (392, 393), (393, 394), (394, 395), (396, 397), (397, 398), (398, 399), (399, 400), (400, 401), (401, 402), (402, 403), (403, 404), (404, 405), (405, 406), (407, 408), (408, 409), (409, 410), (410, 411), (411, 412), (412, 413), (413, 414), (414, 415), (415, 416), (416, 417), (418, 419), (419, 420), (420, 421), (421, 422), (422, 423), (423, 424), (424, 425), (425, 426), (426, 427), (427, 428), (429, 430), (430, 431), (431, 432), (432, 433), (433, 434), (434, 435), (435, 436), (436, 437), (437, 438), (438, 439), (440, 441), (441, 442), (442, 443), (443, 444), (444, 445), (445, 446), (446, 447), (447, 448), (448, 449), (449, 450), (451, 452), (452, 453), (453, 454), (454, 455), (455, 456), (456, 457), (457, 458), (458, 459), (459, 460), (460, 461), (462, 463), (463, 464), (464, 465), (465, 466), (466, 467), (467, 468), (468, 469), (469, 470), (470, 471), (471, 472), (473, 474), (474, 475), (475, 476), (476, 477), (477, 478), (478, 479), (479, 480), (480, 481), (481, 482), (482, 483), (484, 485), (485, 486), (486, 487), (487, 488), (488, 489), (489, 490), (490, 491), (491, 492), (492, 493), (493, 494), (495, 496), (496, 497), (497, 498), (498, 499), (499, 500), (500, 501), (501, 502), (502, 503), (503, 504), (504, 505), (506, 507), (507, 508), (508, 509), (509, 510), (510, 511), (511, 512), (512, 513), (513, 514), (514, 515), (515, 516), (517, 518), (518, 519), (519, 520), (520, 521), (521, 522), (522, 523), (523, 524), (524, 525), (525, 526), (526, 527), (528, 529), (529, 530), (530, 531), (531, 532), (532, 533), (533, 534), (534, 535), (535, 536), (536, 537), (537, 538), (539, 540), (540, 541), (541, 542), (542, 543), (543, 544), (544, 545), (545, 546), (546, 547), (547, 548), (548, 549), (550, 551), (551, 552), (552, 553), (553, 554), (554, 555), (555, 556), (556, 557), (557, 558), (558, 559), (559, 560), (561, 562), (562, 563), (563, 564), (564, 565), (565, 566), (566, 567), (567, 568), (568, 569), (569, 570), (570, 571), (572, 573), (573, 574), (574, 575), (575, 576), (576, 577), (577, 578), (578, 579), (579, 580), (580, 581), (581, 582), (583, 584), (584, 585), (585, 586), (586, 587), (587, 588), (588, 589), (589, 590), (590, 591), (591, 592), (592, 593), (594, 595), (595, 596), (596, 597), (597, 598), (598, 599), (599, 600), (600, 601), (601, 602), (602, 603), (603, 604), (605, 606), (606, 607), (607, 608), (608, 609), (609, 610), (610, 611), (611, 612), (612, 613), (613, 614), (614, 615), (616, 617), (617, 618), (618, 619), (619, 620), (620, 621), (621, 622), (622, 623), (623, 624), (624, 625), (625, 626), (627, 628), (628, 629), (629, 630), (630, 631), (631, 632), (632, 633), (633, 634), (634, 635), (635, 636), (636, 637), (638, 639), (639, 640), (640, 641), (641, 642), (642, 643), (643, 644), (644, 645), (645, 646), (646, 647), (647, 648), (649, 650), (650, 651), (651, 652), (652, 653), (653, 654), (654, 655), (655, 656), (656, 657), (657, 658), (658, 659), (660, 661), (661, 662), (662, 663), (663, 664), (664, 665), (665, 666), (666, 667), (667, 668), (668, 669), (669, 670), (671, 672), (672, 673), (673, 674), (674, 675), (675, 676), (676, 677), (677, 678), (678, 679), (679, 680), (680, 681), (682, 683), (683, 684), (684, 685), (685, 686), (686, 687), (687, 688), (688, 689), (689, 690), (690, 691), (691, 692), (693, 694), (694, 695), (695, 696), (696, 697), (697, 698), (698, 699), (699, 700), (700, 701), (701, 702), (702, 703), (704, 705), (705, 706), (706, 707), (707, 708), (708, 709), (709, 710), (710, 711), (711, 712), (712, 713), (713, 714), (715, 716), (716, 717), (717, 718), (718, 719), (719, 720), (720, 721), (721, 722), (722, 723), (723, 724), (724, 725), (726, 727), (727, 728), (728, 729), (729, 730), (730, 731), (731, 732), (732, 733), (733, 734), (734, 735), (735, 736), (737, 738), (738, 739), (739, 740), (740, 741), (741, 742), (742, 743), (743, 744), (744, 745), (745, 746), (746, 747), (748, 749), (749, 750), (750, 751), (751, 752), (752, 753), (753, 754), (754, 755), (755, 756), (756, 757), (757, 758), (759, 760), (760, 761), (761, 762), (762, 763), (763, 764), (764, 765), (765, 766), (766, 767), (767, 768), (768, 769), (770, 771), (771, 772), (772, 773), (773, 774), (774, 775), (775, 776), (776, 777), (777, 778), (778, 779), (779, 780), (781, 782), (782, 783), (783, 784), (784, 785), (785, 786), (786, 787), (787, 788), (788, 789), (789, 790), (790, 791), (792, 793), (793, 794), (794, 795), (795, 796), (796, 797), (797, 798), (798, 799), (799, 800), (800, 801), (801, 802), (803, 804), (804, 805), (805, 806), (806, 807), (807, 808), (808, 809), (809, 810), (810, 811), (811, 812), (812, 813), (814, 815), (815, 816), (816, 817), (817, 818), (818, 819), (819, 820), (820, 821), (821, 822), (822, 823), (823, 824), (825, 826), (826, 827), (827, 828), (828, 829), (829, 830), (830, 831), (831, 832), (832, 833), (833, 834), (834, 835), (836, 837), (837, 838), (838, 839), (839, 840), (840, 841), (841, 842), (842, 843), (843, 844), (844, 845), (845, 846), (847, 848), (848, 849), (849, 850), (850, 851), (851, 852), (852, 853), (853, 854), (854, 855), (855, 856), (856, 857), (858, 859), (859, 860), (860, 861), (861, 862), (862, 863), (863, 864), (864, 865), (865, 866), (866, 867), (867, 868), (869, 870), (870, 871), (871, 872), (872, 873), (873, 874), (874, 875), (875, 876), (876, 877), (877, 878), (878, 879), (880, 881), (881, 882), (882, 883), (883, 884), (884, 885), (885, 886), (886, 887), (887, 888), (888, 889), (889, 890), (891, 892), (892, 893), (893, 894), (894, 895), (895, 896), (896, 897), (897, 898), (898, 899), (899, 900), (900, 901), (902, 903), (903, 904), (904, 905), (905, 906), (906, 907), (907, 908), (908, 909), (909, 910), (910, 911), (911, 912), (913, 914), (914, 915), (915, 916), (916, 917), (917, 918), (918, 919), (919, 920), (920, 921), (921, 922), (922, 923)], [])
_ca = me_phaenotyp_member.color_attributes.new('force', 'FLOAT_COLOR', 'POINT')
_ca.data.foreach_set('color', [1.0, 1.0, 1.0, 1.0, 1.0, 1.0, 1.0, 1.0, 1.0, 1.0, 1.0, 1.0, 1.0, 1.0, 1.0, 1.0, 1.0, 1.0, 1.0, 1.0, 1.0, 1.0, 1.0, 1.0, 1.0, 1.0, 1.0, 1.0, 1.0, 1.0, 1.0, 1.0, 1.0, 1.0, 1.0, 1.0, 1.0, 1.0, 1.0, 1.0, 1.0, 1.0, 1.0, 1.0, 1.0, 1.0, 1.0, 1.0, 1.0, 1.0, 1.0, 1.0, 1.0, 1.0, 1.0, 1.0, 1.0, 1.0, 1.0, 1.0, 1.0, 1.0, 1.0, 1.0, 1.0, 1.0, 1.0, 1.0, 1.0, 1.0, 1.0, 1.0, 1.0, 1.0, 1.0, 1.0, 1.0, 1.0, 1.0, 1.0, 1.0, 1.0, 1.0, 1.0, 1.0, 1.0, 1.0, 1.0, 1.0, 1.0, 1.0, 1.0, 1.0, 1.0, 1.0, 1.0, 1.0, 1.0, 1.0, 1.0, 1.0, 1.0, 1.0, 1.0, 1.0, 1.0, 1.0, 1.0, 1.0, 1.0, 1.0, 1.0, 1.0, 1.0, 1.0, 1.0, 1.0, 1.0, 1.0, 1.0, 1.0, 1.0, 1.0, 1.0, 1.0, 1.0, 1.0, 1.0, 1.0, 1.0, 1.0, 1.0, 1.0, 1.0, 1.0, 1.0, 1.0, 1.0, 1.0, 1.0, 1.0, 1.0, 1.0, 1.0, 1.0, 1.0, 1.0, 1.0, 1.0, 1.0, 1.0, 1.0, 1.0, 1.0, 1.0, 1.0, 1.0, 1.0, 1.0, 1.0, 1.0, 1.0, 1.0, 1.0, 1.0, 1.0, 1.0, 1.0, 1.0, 1.0, 1.0, 1.0, 1.0, 1.0, 1.0, 1.0, 1.0, 1.0, 1.0, 1.0, 1.0, 1.0, 1.0, 1.0, 1.0, 1.0, 1.0, 1.0, 1.0, 1.0, 1.0, 1.0, 1.0, 1.0, 1.0, 1.0, 1.0, 1.0, 1.0, 1.0, 1.0, 1.0, 1.0, 1.0, 1.0, 1.0, 1.0, 1.0, 1.0, 1.0, 1.0, 1.0, 1.0, 1.0, 1.0, 1.0, 1.0, 1.0, 1.0, 1.0, 1.0, 1.0, 1.0, 1.0, 1.0, 1.0, 1.0, 1.0, 1.0, 1.0, 1.0, 1.0, 1.0, 1.0, 1.0, 1.0, 1.0, 1.0, 1.0, 1.0, 1.0, 1.0, 1.0, 1.0, 1.0, 1.0, 1.0, 1.0, 1.0, 1.0, 1.0, 1.0, 1.0, 1.0, 1.0, 1.0, 1.0, 1.0, 1.0, 1.0, 1.0, 1.0, 1.0, 1.0, 1.0, 1.0, 1.0, 1.0, 1.0, 1.0, 1.0, 1.0, 1.0, 1.0, 1.0, 1.0, 1.0, 1.0, 1.0, 1.0, 1.0, 1.0, 1.0, 1.0, 1.0, 1.0, 1.0, 1.0, 1.0, 1.0, 1.0, 1.0, 1.0, 1.0, 1.0, 1.0, 1.0, 1.0, 1.0, 1.0, 1.0, 1.0, 1.0, 1.0, 1.0, 1.0, 1.0, 1.0, 1.0, 1.0, 1.0, 1.0, 1.0, 1.0, 1.0, 1.0, 1.0, 1.0, 1.0, 1.0, 1.0, 1.0, 1.0, 1.0, 1.0, 1.0, 1.0, 1.0, 1.0, 1.0, 1.0, 1.0, 1.0, 1.0, 1.0, 1.0, 1.0, 1.0, 1.0, 1.0, 1.0, 1.0, 1.0, 1.0, 1.0, 1.0, 1.0, 1.0, 1.0, 1.0, 1.0, 1.0, 1.0, 1.0, 1.0, 1.0, 1.0, 1.0, 1.0, 1.0, 1.0, 1.0, 1.0, 1.0, 1.0, 1.0, 1.0, 1.0, 1.0, 1.0, 1.0, 1.0, 1.0, 1.0, 1.0, 1.0, 1.0, 1.0, 1.0, 1.0, 1.0, 1.0, 1.0, 1.0, 1.0, 1.0, 1.0, 1.0, 1.0, 1.0, 1.0, 1.0, 1.0, 1.0, 1.0, 1.0, 1.0, 1.0, 1.0, 1.0, 1.0, 1.0, 1.0, 1.0, 1.0, 1.0, 1.0, 1.0, 1.0, 1.0, 1.0, 1.0, 1.0, 1.0, 1.0, 1.0, 1.0, 1.0, 1.0, 1.0, 1.0, 1.0, 1.0, 1.0, 1.0, 1.0, 1.0, 1.0, 1.0, 1.0, 1.0, 1.0, 1.0, 1.0, 1.0, 1.0, 1.0, 1.0, 1.0, 1.0, 1.0, 1.0, 1.0, 1.0, 1.0, 1.0, 1.0, 1.0, 1.0, 1.0, 1.0, 1.0, 1.0, 1.0, 1.0, 1.0, 1.0, 1.0, 1.0, 1.0, 1.0, 1.0, 1.0, 1.0, 1.0, 1.0, 1.0, 1.0, 1.0, 1.0, 1.0, 1.0, 1.0, 1.0, 1.0, 1.0, 1.0, 1.0, 1.0, 1.0, 1.0, 1.0, 1.0, 1.0, 1.0, 1.0, 1.0, 1.0, 1.0, 1.0, 1.0, 1.0, 1.0, 1.0, 1.0, 1.0, 1.0, 1.0, 1.0, 1.0, 1.0, 1.0, 1.0, 1.0, 1.0, 1.0, 1.0, 1.0, 1.0, 1.0, 1.0, 1.0, 1.0, 1.0, 1.0, 1.0, 1.0, 1.0, 1.0, 1.0, 1.0, 1.0, 1.0, 1.0, 1.0, 1.0, 1.0, 1.0, 1.0, 1.0, 1.0, 1.0, 1.0, 1.0, 1.0, 1.0, 1.0, 1.0, 1.0, 1.0, 1.0, 1.0, 1.0, 1.0, 1.0, 1.0, 1.0, 1.0, 1.0, 1.0, 1.0, 1.0, 1.0, 1.0, 1.0, 1.0, 1.0, 1.0, 1.0, 1.0, 1.0, 1.0, 1.0, 1.0, 1.0, 1.0, 1.0, 1.0, 1.0, 1.0, 1.0, 1.0, 1.0, 1.0, 1.0, 1.0, 1.0, 1.0, 1.0, 1.0, 1.0, 1.0, 1.0, 1.0, 1.0, 1.0, 1.0, 1.0, 1.0, 1.0, 1.0, 1.0, 1.0, 1.0, 1.0, 1.0, 1.0, 1.0, 1.0, 1.0, 1.0, 1.0, 1.0, 1.0, 1.0, 1.0, 1.0, 1.0, 1.0, 1.0, 1.0, 1.0, 1.0, 1.0, 1.0, 1.0, 1.0, 1.0, 1.0, 1.0, 1.0, 1.0, 1.0, 1.0, 1.0, 1.0, 1.0, 1.0, 1.0, 1.0, 1.0, 1.0, 1.0, 1.0, 1.0, 1.0, 1.0, 1.0, 1.0, 1.0, 1.0, 1.0, 1.0, 1.0, 1.0, 1.0, 1.0, 1.0, 1.0, 1.0, 1.0, 1.0, 1.0, 1.0, 1.0, 1.0, 1.0, 1.0, 1.0, 1.0, 1.0, 1.0, 1.0, 1.0, 1.0, 1.0, 1.0, 1.0, 1.0, 1.0, 1.0, 1.0, 1.0, 1.0, 1.0, 1.0, 1.0, 1.0, 1.0, 1.0, 1.0, 1.0, 1.0, 1.0, 1.0, 1.0, 1.0, 1.0, 1.0, 1.0, 1.0, 1.0, 1.0, 1.0, 1.0, 1.0, 1.0, 1.0, 1.0, 1.0, 1.0, 1.0, 1.0, 1.0, 1.0, 1.0, 1.0, 1.0, 1.0, 1.0, 1.0, 1.0, 1.0, 1.0, 1.0, 1.0, 1.0, 1.0, 1.0, 1.0, 1.0, 1.0, 1.0, 1.0, 1.0, 1.0, 1.0, 1.0, 1.0, 1.0, 1.0, 1.0, 1.0, 1.0, 1.0, 1.0, 1.0, 1.0, 1.0, 1.0, 1.0, 1.0, 1.0, 1.0, 1.0, 1.0, 1.0, 1.0, 1.0, 1.0, 1.0, 1.0, 1.0, 1.0, 1.0, 1.0, 1.0, 1.0, 1.0, 1.0, 1.0, 1.0, 1.0, 1.0, 1.0, 1.0, 1.0, 1.0, 1.0, 1.0, 1.0, 1.0, 1.0, 1.0, 1.0, 1.0, 1.0, 1.0, 1.0, 1.0, 1.0, 1.0, 1.0, 1.0, 1.0, 1.0, 1.0, 1.0, 1.0, 1.0, 1.0, 1.0, 1.0, 1.0, 1.0, 1.0, 1.0, 1.0, 1.0, 1.0, 1.0, 1.0, 1.0, 1.0, 1.0, 1.0, 1.0, 1.0, 1.0, 1.0, 1.0, 1.0, 1.0, 1.0, 1.0, 1.0, 1.0, 1.0, 1.0, 1.0, 1.0, 1.0, 1.0, 1.0, 1.0, 1.0, 1.0, 1.0, 1.0, 1.0, 1.0, 1.0, 1.0, 1.0, 1.0, 1.0, 1.0, 1.0, 1.0, 1.0, 1.0, 1.0, 1.0, 1.0, 1.0, 1.0, 1.0, 1.0, 1.0, 1.0, 1.0, 1.0, 1.0, 1.0, 1.0, 1.0, 1.0, 1.0, 1.0, 1.0, 1.0, 1.0, 1.0, 1.0, 1.0, 1.0, 1.0, 1.0, 1.0, 1.0, 1.0, 1.0, 1.0, 1.0, 1.0, 1.0, 1.0, 1.0, 1.0, 1.0, 1.0, 1.0, 1.0, 1.0, 1.0, 1.0, 1.0, 1.0, 1.0, 1.0, 1.0, 1.0, 1.0, 1.0, 1.0, 1.0, 1.0, 1.0, 1.0, 1.0, 1.0, 1.0, 1.0, 1.0, 1.0, 1.0, 1.0, 1.0, 1.0, 1.0, 1.0, 1.0, 1.0, 1.0, 1.0, 1.0, 1.0, 1.0, 1.0, 1.0, 1.0, 1.0, 1.0, 1.0, 1.0, 1.0, 1.0, 1.0, 1.0, 1.0, 1.0, 1.0, 1.0, 1.0, 1.0, 1.0, 1.0, 1.0, 1.0, 1.0, 1.0, 1.0, 1.0, 1.0, 1.0, 1.0, 1.0, 1.0, 1.0, 1.0, 1.0, 1.0, 1.0, 1.0, 1.0, 1.0, 1.0, 1.0, 1.0, 1.0, 1.0, 1.0, 1.0, 1.0, 1.0, 1.0, 1.0, 1.0, 1.0, 1.0, 1.0, 1.0, 1.0, 1.0, 1.0, 1.0, 1.0, 1.0, 1.0, 1.0, 1.0, 1.0, 1.0, 1.0, 1.0, 1.0, 1.0, 1.0, 1.0, 1.0, 1.0, 1.0, 1.0, 1.0, 1.0, 1.0, 1.0, 1.0, 1.0, 1.0, 1.0, 1.0, 1.0, 1.0, 1.0, 1.0, 1.0, 1.0, 1.0, 1.0, 1.0, 1.0, 1.0, 1.0, 1.0, 1.0, 1.0, 1.0, 1.0, 1.0, 1.0, 1.0, 1.0, 1.0, 1.0, 1.0, 1.0, 1.0, 1.0, 1.0, 1.0, 1.0, 1.0, 1.0, 1.0, 1.0, 1.0, 1.0, 1.0, 1.0, 1.0, 1.0, 1.0, 1.0, 1.0, 1.0, 1.0, 1.0, 1.0, 1.0, 1.0, 1.0, 1.0, 1.0, 1.0, 1.0, 1.0, 1.0, 1.0, 1.0, 1.0, 1.0, 1.0, 1.0, 1.0, 1.0, 1.0, 1.0, 1.0, 1.0, 1.0, 1.0, 1.0, 1.0, 1.0, 1.0, 1.0, 1.0, 1.0, 1.0, 1.0, 1.0, 1.0, 1.0, 1.0, 1.0, 1.0, 1.0, 1.0, 1.0, 1.0, 1.0, 1.0, 1.0, 1.0, 1.0, 1.0, 1.0, 1.0, 1.0, 1.0, 1.0, 1.0, 1.0, 1.0, 1.0, 1.0, 1.0, 1.0, 1.0, 1.0, 1.0, 1.0, 1.0, 1.0, 1.0, 1.0, 1.0, 1.0, 1.0, 1.0, 1.0, 1.0, 1.0, 1.0, 1.0, 1.0, 1.0, 1.0, 1.0, 1.0, 1.0, 1.0, 1.0, 1.0, 1.0, 1.0, 1.0, 1.0, 1.0, 1.0, 1.0, 1.0, 1.0, 1.0, 1.0, 1.0, 1.0, 1.0, 1.0, 1.0, 1.0, 1.0, 1.0, 1.0, 1.0, 1.0, 1.0, 1.0, 1.0, 1.0, 1.0, 1.0, 1.0, 1.0, 1.0, 1.0, 1.0, 1.0, 1.0, 1.0, 1.0, 1.0, 1.0, 1.0, 1.0, 1.0, 1.0, 1.0, 1.0, 1.0, 1.0, 1.0, 1.0, 1.0, 1.0, 1.0, 1.0, 1.0, 1.0, 1.0, 1.0, 1.0, 1.0, 1.0, 1.0, 1.0, 1.0, 1.0, 1.0, 1.0, 1.0, 1.0, 1.0, 1.0, 1.0, 1.0, 1.0, 1.0, 1.0, 1.0, 1.0, 1.0, 1.0, 1.0, 1.0, 1.0, 1.0, 1.0, 1.0, 1.0, 1.0, 1.0, 1.0, 1.0, 1.0, 1.0, 1.0, 1.0, 1.0, 1.0, 1.0, 1.0, 1.0, 1.0, 1.0, 1.0, 1.0, 1.0, 1.0, 1.0, 1.0, 1.0, 1.0, 1.0, 1.0, 1.0, 1.0, 1.0, 1.0, 1.0, 1.0, 1.0, 1.0, 1.0, 1.0, 1.0, 1.0, 1.0, 1.0, 1.0, 1.0, 1.0, 1.0, 1.0, 1.0, 1.0, 1.0, 1.0, 1.0, 1.0, 1.0, 1.0, 1.0, 1.0, 1.0, 1.0, 1.0, 1.0, 1.0, 1.0, 1.0, 1.0, 1.0, 1.0, 1.0, 1.0, 1.0, 1.0, 1.0, 1.0, 1.0, 1.0, 1.0, 1.0, 1.0, 1.0, 1.0, 1.0, 1.0, 1.0, 1.0, 1.0, 1.0, 1.0, 1.0, 1.0, 1.0, 1.0, 1.0, 1.0, 1.0, 1.0, 1.0, 1.0, 1.0, 1.0, 1.0, 1.0, 1.0, 1.0, 1.0, 1.0, 1.0, 1.0, 1.0, 1.0, 1.0, 1.0, 1.0, 1.0, 1.0, 1.0, 1.0, 1.0, 1.0, 1.0, 1.0, 1.0, 1.0, 1.0, 1.0, 1.0, 1.0, 1.0, 1.0, 1.0, 1.0, 1.0, 1.0, 1.0, 1.0, 1.0, 1.0, 1.0, 1.0, 1.0, 1.0, 1.0, 1.0, 1.0, 1.0, 1.0, 1.0, 1.0, 1.0, 1.0, 1.0, 1.0, 1.0, 1.0, 1.0, 1.0, 1.0, 1.0, 1.0, 1.0, 1.0, 1.0, 1.0, 1.0, 1.0, 1.0, 1.0, 1.0, 1.0, 1.0, 1.0, 1.0, 1.0, 1.0, 1.0, 1.0, 1.0, 1.0, 1.0, 1.0, 1.0, 1.0, 1.0, 1.0, 1.0, 1.0, 1.0, 1.0, 1.0, 1.0, 1.0, 1.0, 1.0, 1.0, 1.0, 1.0, 1.0, 1.0, 1.0, 1.0, 1.0, 1.0, 1.0, 1.0, 1.0, 1.0, 1.0, 1.0, 1.0, 1.0, 1.0, 1.0, 1.0, 1.0, 1.0, 1.0, 1.0, 1.0, 1.0, 1.0, 1.0, 1.0, 1.0, 1.0, 1.0, 1.0, 1.0, 1.0, 1.0, 1.0, 1.0, 1.0, 1.0, 1.0, 1.0, 1.0, 1.0, 1.0, 1.0, 1.0, 1.0, 1.0, 1.0, 1.0, 1.0, 1.0, 1.0, 1.0, 1.0, 1.0, 1.0, 1.0, 1.0, 1.0, 1.0, 1.0, 1.0, 1.0, 1.0, 1.0, 1.0, 1.0, 1.0, 1.0, 1.0, 1.0, 1.0, 1.0, 1.0, 1.0, 1.0, 1.0, 1.0, 1.0, 1.0, 1.0, 1.0, 1.0, 1.0, 1.0, 1.0, 1.0, 1.0, 1.0, 1.0, 1.0, 1.0, 1.0, 1.0, 1.0, 1.0, 1.0, 1.0, 1.0, 1.0, 1.0, 1.0, 1.0, 1.0, 1.0, 1.0, 1.0, 1.0, 1.0, 1.0, 1.0, 1.0, 1.0, 1.0, 1.0, 1.0, 1.0, 1.0, 1.0, 1.0, 1.0, 1.0, 1.0, 1.0, 1.0, 1.0, 1.0, 1.0, 1.0, 1.0, 1.0, 1.0, 1.0, 1.0, 1.0, 1.0, 1.0, 1.0, 1.0, 1.0, 1.0, 1.0, 1.0, 1.0, 1.0, 1.0, 1.0, 1.0, 1.0, 1.0, 1.0, 1.0, 1.0, 1.0, 1.0, 1.0, 1.0, 1.0, 1.0, 1.0, 1.0, 1.0, 1.0, 1.0, 1.0, 1.0, 1.0, 1.0, 1.0, 1.0, 1.0, 1.0, 1.0, 1.0, 1.0, 1.0, 1.0, 1.0, 1.0, 1.0, 1.0, 1.0, 1.0, 1.0, 1.0, 1.0, 1.0, 1.0, 1.0, 1.0, 1.0, 1.0, 1.0, 1.0, 1.0, 1.0, 1.0, 1.0, 1.0, 1.0, 1.0, 1.0, 1.0, 1.0, 1.0, 1.0, 1.0, 1.0, 1.0, 1.0, 1.0, 1.0, 1.0, 1.0, 1.0, 1.0, 1.0, 1.0, 1.0, 1.0, 1.0, 1.0, 1.0, 1.0, 1.0, 1.0, 1.0, 1.0, 1.0, 1.0, 1.0, 1.0, 1.0, 1.0, 1.0, 1.0, 1.0, 1.0, 1.0, 1.0, 1.0, 1.0, 1.0, 1.0, 1.0, 1.0, 1.0, 1.0, 1.0, 1.0, 1.0, 1.0, 1.0, 1.0, 1.0, 1.0, 1.0, 1.0, 1.0, 1.0, 1.0, 1.0, 1.0, 1.0, 1.0, 1.0, 1.0, 1.0, 1.0, 1.0, 1.0, 1.0, 1.0, 1.0, 1.0, 1.0, 1.0, 1.0, 1.0, 1.0, 1.0, 1.0, 1.0, 1.0, 1.0, 1.0, 1.0, 1.0, 1.0, 1.0, 1.0, 1.0, 1.0, 1.0, 1.0, 1.0, 1.0, 1.0, 1.0, 1.0, 1.0, 1.0, 1.0, 1.0, 1.0, 1.0, 1.0, 1.0, 1.0, 1.0, 1.0, 1.0, 1.0, 1.0, 1.0, 1.0, 1.0, 1.0, 1.0, 1.0, 1.0, 1.0, 1.0, 1.0, 1.0, 1.0, 1.0, 1.0, 1.0, 1.0, 1.0, 1.0, 1.0, 1.0, 1.0, 1.0, 1.0, 1.0, 1.0, 1.0, 1.0, 1.0, 1.0, 1.0, 1.0, 1.0, 1.0, 1.0, 1.0, 1.0, 1.0, 1.0, 1.0, 1.0, 1.0, 1.0, 1.0, 1.0, 1.0, 1.0, 1.0, 1.0, 1.0, 1.0, 1.0, 1.0, 1.0, 1.0, 1.0, 1.0, 1.0, 1.0, 1.0, 1.0, 1.0, 1.0, 1.0, 1.0, 1.0, 1.0, 1.0, 1.0, 1.0, 1.0, 1.0, 1.0, 1.0, 1.0, 1.0, 1.0, 1.0, 1.0, 1.0, 1.0, 1.0, 1.0, 1.0, 1.0, 1.0, 1.0, 1.0, 1.0, 1.0, 1.0, 1.0, 1.0, 1.0, 1.0, 1.0, 1.0, 1.0, 1.0, 1.0, 1.0, 1.0, 1.0, 1.0, 1.0, 1.0, 1.0, 1.0, 1.0, 1.0, 1.0, 1.0, 1.0, 1.0, 1.0, 1.0, 1.0, 1.0, 1.0, 1.0, 1.0, 1.0, 1.0, 1.0, 1.0, 1.0, 1.0, 1.0, 1.0, 1.0, 1.0, 1.0, 1.0, 1.0, 1.0, 1.0, 1.0, 1.0, 1.0, 1.0, 1.0, 1.0, 1.0, 1.0, 1.0, 1.0, 1.0, 1.0, 1.0, 1.0, 1.0, 1.0, 1.0, 1.0, 1.0, 1.0, 1.0, 1.0, 1.0, 1.0, 1.0, 1.0, 1.0, 1.0, 1.0, 1.0, 1.0, 1.0, 1.0, 1.0, 1.0, 1.0, 1.0, 1.0, 1.0, 1.0, 1.0, 1.0, 1.0, 1.0, 1.0, 1.0, 1.0, 1.0, 1.0, 1.0, 1.0, 1.0, 1.0, 1.0, 1.0, 1.0, 1.0, 1.0, 1.0, 1.0, 1.0, 1.0, 1.0, 1.0, 1.0, 1.0, 1.0, 1.0, 1.0, 1.0, 1.0, 1.0, 1.0, 1.0, 1.0, 1.0, 1.0, 1.0, 1.0, 1.0, 1.0, 1.0, 1.0, 1.0, 1.0, 1.0, 1.0, 1.0, 1.0, 1.0, 1.0, 1.0, 1.0, 1.0, 1.0, 1.0, 1.0, 1.0, 1.0, 1.0, 1.0, 1.0, 1.0, 1.0, 1.0, 1.0, 1.0, 1.0, 1.0, 1.0, 1.0, 1.0, 1.0, 1.0, 1.0, 1.0, 1.0, 1.0, 1.0, 1.0, 1.0, 1.0, 1.0, 1.0, 1.0, 1.0, 1.0, 1.0, 1.0, 1.0, 1.0, 1.0, 1.0, 1.0, 1.0, 1.0, 1.0, 1.0, 1.0, 1.0, 1.0, 1.0, 1.0, 1.0, 1.0, 1.0, 1.0, 1.0, 1.0, 1.0, 1.0, 1.0, 1.0, 1.0, 1.0, 1.0, 1.0, 1.0, 1.0, 1.0, 1.0, 1.0, 1.0, 1.0, 1.0, 1.0, 1.0, 1.0, 1.0, 1.0, 1.0, 1.0, 1.0, 1.0, 1.0, 1.0, 1.0, 1.0, 1.0, 1.0, 1.0, 1.0, 1.0, 1.0, 1.0, 1.0, 1.0, 1.0, 1.0, 1.0, 1.0, 1.0, 1.0, 1.0, 1.0, 1.0, 1.0, 1.0, 1.0, 1.0, 1.0, 1.0, 1.0, 1.0, 1.0, 1.0, 1.0, 1.0, 1.0, 1.0, 1.0, 1.0, 1.0, 1.0, 1.0, 1.0, 1.0, 1.0, 1.0, 1.0, 1.0, 1.0, 1.0, 1.0, 1.0, 1.0, 1.0, 1.0, 1.0, 1.0, 1.0, 1.0, 1.0, 1.0, 1.0, 1.0, 1.0, 1.0, 1.0, 1.0, 1.0, 1.0, 1.0, 1.0, 1.0, 1.0, 1.0, 1.0, 1.0, 1.0, 1.0, 1.0, 1.0, 1.0, 1.0, 1.0, 1.0, 1.0, 1.0, 1.0, 1.0, 1.0, 1.0, 1.0, 1.0, 1.0, 1.0, 1.0, 1.0, 1.0, 1.0, 1.0, 1.0, 1.0, 1.0, 1.0, 1.0, 1.0, 1.0, 1.0, 1.0, 1.0, 1.0, 1.0, 1.0, 1.0, 1.0, 1.0, 1.0, 1.0, 1.0, 1.0, 1.0, 1.0, 1.0, 1.0, 1.0, 1.0, 1.0, 1.0, 1.0, 1.0, 1.0, 1.0, 1.0, 1.0, 1.0, 1.0, 1.0, 1.0, 1.0, 1.0, 1.0, 1.0, 1.0, 1.0, 1.0, 1.0, 1.0, 1.0, 1.0, 1.0, 1.0, 1.0, 1.0, 1.0, 1.0, 1.0, 1.0, 1.0, 1.0, 1.0, 1.0, 1.0, 1.0, 1.0, 1.0, 1.0, 1.0, 1.0, 1.0, 1.0, 1.0, 1.0, 1.0, 1.0, 1.0, 1.0, 1.0, 1.0, 1.0, 1.0, 1.0, 1.0, 1.0, 1.0, 1.0, 1.0, 1.0, 1.0, 1.0, 1.0, 1.0, 1.0, 1.0, 1.0, 1.0, 1.0, 1.0, 1.0, 1.0, 1.0, 1.0, 1.0, 1.0, 1.0, 1.0, 1.0, 1.0, 1.0, 1.0, 1.0, 1.0, 1.0, 1.0, 1.0, 1.0, 1.0, 1.0, 1.0, 1.0, 1.0, 1.0, 1.0, 1.0, 1.0, 1.0, 1.0, 1.0, 1.0, 1.0, 1.0, 1.0, 1.0, 1.0, 1.0, 1.0, 1.0, 1.0, 1.0, 1.0, 1.0, 1.0, 1.0, 1.0, 1.0, 1.0, 1.0, 1.0, 1.0, 1.0, 1.0, 1.0, 1.0, 1.0, 1.0, 1.0, 1.0, 1.0, 1.0, 1.0, 1.0, 1.0, 1.0, 1.0, 1.0, 1.0, 1.0, 1.0, 1.0, 1.0, 1.0, 1.0, 1.0, 1.0, 1.0, 1.0, 1.0, 1.0, 1.0, 1.0, 1.0, 1.0, 1.0, 1.0, 1.0, 1.0, 1.0, 1.0, 1.0, 1.0, 1.0, 1.0, 1.0, 1.0, 1.0, 1.0, 1.0, 1.0, 1.0, 1.0, 1.0, 1.0, 1.0, 1.0, 1.0, 1.0, 1.0, 1.0, 1.0, 1.0, 1.0, 1.0, 1.0, 1.0, 1.0, 1.0, 1.0, 1.0, 1.0, 1.0, 1.0, 1.0, 1.0, 1.0, 1.0, 1.0, 1.0, 1.0, 1.0, 1.0, 1.0, 1.0, 1.0, 1.0, 1.0, 1.0, 1.0, 1.0, 1.0, 1.0, 1.0, 1.0, 1.0, 1.0, 1.0, 1.0, 1.0, 1.0, 1.0, 1.0, 1.0, 1.0, 1.0, 1.0, 1.0, 1.0, 1.0, 1.0, 1.0, 1.0, 1.0, 1.0, 1.0, 1.0, 1.0, 1.0, 1.0, 1.0, 1.0, 1.0, 1.0, 1.0, 1.0, 1.0, 1.0, 1.0, 1.0, 1.0, 1.0, 1.0, 1.0, 1.0, 1.0, 1.0, 1.0, 1.0, 1.0, 1.0, 1.0, 1.0, 1.0, 1.0, 1.0, 1.0, 1.0, 1.0, 1.0, 1.0, 1.0, 1.0, 1.0, 1.0, 1.0, 1.0, 1.0, 1.0, 1.0, 1.0, 1.0, 1.0, 1.0, 1.0, 1.0, 1.0, 1.0, 1.0, 1.0, 1.0, 1.0, 1.0, 1.0, 1.0, 1.0, 1.0, 1.0, 1.0, 1.0, 1.0, 1.0, 1.0, 1.0, 1.0, 1.0, 1.0, 1.0, 1.0, 1.0, 1.0, 1.0, 1.0, 1.0, 1.0, 1.0, 1.0, 1.0, 1.0, 1.0, 1.0, 1.0, 1.0, 1.0, 1.0, 1.0, 1.0, 1.0, 1.0, 1.0, 1.0, 1.0, 1.0, 1.0, 1.0, 1.0, 1.0, 1.0, 1.0, 1.0, 1.0, 1.0, 1.0, 1.0, 1.0, 1.0, 1.0, 1.0, 1.0, 1.0, 1.0, 1.0, 1.0, 1.0, 1.0, 1.0, 1.0, 1.0, 1.0, 1.0, 1.0, 1.0, 1.0, 1.0, 1.0, 1.0, 1.0, 1.0, 1.0, 1.0, 1.0, 1.0, 1.0, 1.0, 1.0, 1.0, 1.0, 1.0, 1.0, 1.0, 1.0, 1.0, 1.0, 1.0, 1.0, 1.0, 1.0, 1.0, 1.0, 1.0, 1.0, 1.0, 1.0, 1.0, 1.0, 1.0, 1.0, 1.0, 1.0, 1.0, 1.0, 1.0, 1.0, 1.0, 1.0, 1.0, 1.0, 1.0, 1.0, 1.0, 1.0, 1.0, 1.0, 1.0, 1.0, 1.0, 1.0, 1.0, 1.0, 1.0, 1.0, 1.0, 1.0, 1.0, 1.0, 1.0, 1.0, 1.0, 1.0, 1.0, 1.0, 1.0, 1.0, 1.0, 1.0, 1.0, 1.0, 1.0, 1.0, 1.0, 1.0, 1.0, 1.0, 1.0, 1.0, 1.0, 1.0, 1.0, 1.0, 1.0, 1.0, 1.0, 1.0, 1.0, 1.0, 1.0, 1.0, 1.0, 1.0, 1.0, 1.0, 1.0, 1.0, 1.0, 1.0, 1.0, 1.0, 1.0, 1.0, 1.0, 1.0, 1.0, 1.0, 1.0, 1.0, 1.0, 1.0, 1.0, 1.0, 1.0, 1.0, 1.0, 1.0, 1.0, 1.0, 1.0, 1.0, 1.0, 1.0, 1.0, 1.0, 1.0, 1.0, 1.0, 1.0, 1.0, 1.0, 1.0, 1.0, 1.0, 1.0, 1.0, 1.0, 1.0, 1.0, 1.0, 1.0, 1.0, 1.0, 1.0, 1.0, 1.0, 1.0, 1.0, 1.0, 1.0, 1.0, 1.0, 1.0, 1.0, 1.0, 1.0, 1.0, 1.0, 1.0, 1.0, 1.0, 1.0, 1.0, 1.0, 1.0, 1.0, 1.0, 1.0, 1.0, 1.0, 1.0, 1.0, 1.0, 1.0, 1.0, 1.0, 1.0, 1.0, 1.0, 1.0, 1.0, 1.0, 1.0, 1.0, 1.0, 1.0, 1.0, 1.0, 1.0, 1.0, 1.0, 1.0, 1.0, 1.0, 1.0, 1.0, 1.0, 1.0, 1.0, 1.0, 1.0, 1.0, 1.0, 1.0, 1.0, 1.0, 1.0, 1.0, 1.0, 1.0, 1.0, 1.0, 1.0, 1.0, 1.0, 1.0, 1.0, 1.0, 1.0, 1.0, 1.0, 1.0, 1.0, 1.0, 1.0, 1.0, 1.0, 1.0, 1.0, 1.0, 1.0, 1.0, 1.0, 1.0, 1.0, 1.0, 1.0, 1.0, 1.0, 1.0, 1.0, 1.0, 1.0, 1.0, 1.0, 1.0, 1.0, 1.0, 1.0, 1.0, 1.0, 1.0, 1.0, 1.0, 1.0, 1.0, 1.0, 1.0, 1.0, 1.0, 1.0, 1.0, 1.0, 1.0, 1.0, 1.0, 1.0, 1.0, 1.0, 1.0, 1.0, 1.0, 1.0, 1.0, 1.0, 1.0, 1.0, 1.0, 1.0, 1.0, 1.0, 1.0, 1.0, 1.0, 1.0, 1.0, 1.0, 1.0, 1.0, 1.0, 1.0, 1.0, 1.0, 1.0, 1.0, 1.0, 1.0, 1.0, 1.0, 1.0, 1.0, 1.0, 1.0, 1.0, 1.0, 1.0, 1.0, 1.0, 1.0, 1.0, 1.0, 1.0, 1.0, 1.0, 1.0, 1.0, 1.0, 1.0, 1.0, 1.0, 1.0, 1.0, 1.0, 1.0, 1.0, 1.0, 1.0, 1.0, 1.0, 1.0, 1.0, 1.0, 1.0, 1.0, 1.0, 1.0, 1.0, 1.0, 1.0, 1.0, 1.0, 1.0, 1.0, 1.0, 1.0, 1.0, 1.0, 1.0, 1.0, 1.0, 1.0, 1.0, 1.0, 1.0, 1.0, 1.0, 1.0, 1.0, 1.0, 1.0, 1.0, 1.0, 1.0, 1.0, 1.0, 1.0, 1.0, 1.0, 1.0, 1.0, 1.0, 1.0, 1.0, 1.0, 1.0, 1.0, 1.0, 1.0, 1.0, 1.0, 1.0, 1.0, 1.0, 1.0, 1.0, 1.0, 1.0, 1.0, 1.0, 1.0, 1.0, 1.0, 1.0, 1.0, 1.0, 1.0, 1.0, 1.0, 1.0, 1.0, 1.0, 1.0, 1.0, 1.0, 1.0, 1.0, 1.0, 1.0, 1.0, 1.0, 1.0, 1.0, 1.0, 1.0, 1.0, 1.0, 1.0, 1.0, 1.0, 1.0, 1.0, 1.0, 1.0, 1.0, 1.0, 1.0, 1.0, 1.0, 1.0, 1.0, 1.0, 1.0, 1.0, 1.0, 1.0, 1.0, 1.0, 1.0, 1.0, 1.0, 1.0, 1.0, 1.0, 1.0, 1.0, 1.0, 1.0, 1.0, 1.0, 1.0, 1.0, 1.0, 1.0, 1.0, 1.0, 1.0, 1.0, 1.0, 1.0, 1.0, 1.0, 1.0, 1.0, 1.0, 1.0, 1.0, 1.0, 1.0, 1.0, 1.0, 1.0, 1.0, 1.0, 1.0, 1.0, 1.0, 1.0, 1.0, 1.0, 1.0, 1.0, 1.0, 1.0, 1.0, 1.0, 1.0, 1.0, 1.0, 1.0, 1.0, 1.0, 1.0, 1.0, 1.0, 1.0, 1.0, 1.0, 1.0, 1.0, 1.0, 1.0, 1.0, 1.0, 1.0, 1.0, 1.0, 1.0, 1.0, 1.0, 1.0, 1.0, 1.0, 1.0, 1.0, 1.0, 1.0, 1.0, 1.0, 1.0, 1.0, 1.0, 1.0, 1.0, 1.0, 1.0, 1.0, 1.0, 1.0, 1.0, 1.0, 1.0, 1.0, 1.0, 1.0, 1.0, 1.0, 1.0, 1.0, 1.0, 1.0, 1.0, 1.0, 1.0, 1.0, 1.0, 1.0, 1.0, 1.0, 1.0, 1.0, 1.0, 1.0, 1.0, 1.0, 1.0, 1.0, 1.0, 1.0, 1.0, 1.0, 1.0, 1.0, 1.0, 1.0, 1.0, 1.0, 1.0, 1.0, 1.0, 1.0, 1.0, 1.0, 1.0, 1.0, 1.0, 1.0, 1.0, 1.0, 1.0, 1.0, 1.0, 1.0, 1.0, 1.0, 1.0, 1.0, 1.0, 1.0, 1.0, 1.0, 1.0, 1.0, 1.0, 1.0, 1.0, 1.0, 1.0, 1.0, 1.0, 1.0, 1.0, 1.0, 1.0, 1.0, 1.0, 1.0, 1.0, 1.0, 1.0, 1.0, 1.0, 1.0, 1.0, 1.0, 1.0, 1.0, 1.0, 1.0, 1.0, 1.0, 1.0, 1.0, 1.0, 1.0, 1.0, 1.0, 1.0, 1.0, 1.0, 1.0, 1.0, 1.0, 1.0, 1.0, 1.0, 1.0, 1.0, 1.0, 1.0, 1.0, 1.0, 1.0, 1.0, 1.0, 1.0, 1.0, 1.0, 1.0, 1.0, 1.0, 1.0, 1.0, 1.0, 1.0, 1.0, 1.0, 1.0, 1.0, 1.0, 1.0, 1.0, 1.0, 1.0, 1.0, 1.0, 1.0, 1.0, 1.0, 1.0, 1.0, 1.0, 1.0, 1.0, 1.0, 1.0, 1.0, 1.0, 1.0, 1.0, 1.0, 1.0, 1.0, 1.0, 1.0, 1.0, 1.0, 1.0, 1.0, 1.0, 1.0, 1.0, 1.0, 1.0, 1.0, 1.0, 1.0, 1.0, 1.0, 1.0, 1.0, 1.0, 1.0, 1.0, 1.0, 1.0, 1.0, 1.0, 1.0, 1.0, 1.0, 1.0, 1.0, 1.0, 1.0, 1.0, 1.0, 1.0, 1.0, 1.0, 1.0, 1.0, 1.0, 1.0, 1.0, 1.0, 1.0, 1.0, 1.0, 1.0, 1.0, 1.0, 1.0, 1.0, 1.0, 1.0, 1.0, 1.0, 1.0, 1.0, 1.0, 1.0, 1.0, 1.0, 1.0, 1.0, 1.0, 1.0, 1.0, 1.0, 1.0, 1.0, 1.0, 1.0, 1.0, 1.0, 1.0, 1.0, 1.0, 1.0, 1.0, 1.0, 1.0, 1.0, 1.0, 1.0, 1.0, 1.0, 1.0, 1.0, 1.0, 1.0, 1.0, 1.0, 1.0, 1.0, 1.0, 1.0, 1.0, 1.0, 1.0, 1.0, 1.0, 1.0, 1.0, 1.0, 1.0, 1.0, 1.0, 1.0, 1.0, 1.0, 1.0, 1.0, 1.0, 1.0, 1.0, 1.0, 1.0, 1.0, 1.0, 1.0, 1.0, 1.0, 1.0, 1.0, 1.0, 1.0, 1.0, 1.0, 1.0, 1.0, 1.0, 1.0, 1.0, 1.0, 1.0, 1.0, 1.0, 1.0, 1.0, 1.0, 1.0, 1.0, 1.0, 1.0, 1.0, 1.0, 1.0, 1.0, 1.0, 1.0, 1.0, 1.0, 1.0, 1.0, 1.0, 1.0, 1.0, 1.0, 1.0, 1.0, 1.0, 1.0, 1.0, 1.0, 1.0, 1.0, 1.0, 1.0, 1.0, 1.0, 1.0, 1.0, 1.0, 1.0, 1.0, 1.0, 1.0, 1.0, 1.0, 1.0, 1.0, 1.0, 1.0, 1.0, 1.0, 1.0, 1.0, 1.0, 1.0, 1.0, 1.0, 1.0, 1.0, 1.0, 1.0, 1.0, 1.0, 1.0, 1.0, 1.0, 1.0, 1.0, 1.0, 1.0, 1.0, 1.0, 1.0, 1.0, 1.0, 1.0, 1.0, 1.0, 1.0, 1.0, 1.0, 1.0, 1.0, 1.0, 1.0, 1.0, 1.0, 1.0, 1.0, 1.0, 1.0, 1.0, 1.0, 1.0, 1.0, 1.0, 1.0, 1.0, 1.0, 1.0, 1.0, 1.0, 1.0, 1.0, 1.0, 1.0, 1.0, 1.0, 1.0, 1.0, 1.0, 1.0, 1.0, 1.0, 1.0, 1.0, 1.0, 1.0, 1.0, 1.0, 1.0, 1.0, 1.0, 1.0, 1.0, 1.0, 1.0, 1.0, 1.0, 1.0, 1.0, 1.0, 1.0, 1.0, 1.0, 1.0, 1.0, 1.0, 1.0, 1.0, 1.0, 1.0, 1.0, 1.0, 1.0, 1.0, 1.0, 1.0, 1.0, 1.0, 1.0, 1.0, 1.0, 1.0, 1.0, 1.0, 1.0, 1.0, 1.0, 1.0, 1.0, 1.0, 1.0, 1.0, 1.0, 1.0, 1.0, 1.0, 1.0, 1.0, 1.0, 1.0, 1.0, 1.0, 1.0, 1.0, 1.0, 1.0, 1.0, 1.0, 1.0, 1.0, 1.0, 1.0, 1.0, 1.0, 1.0, 1.0, 1.0, 1.0, 1.0, 1.0, 1.0, 1.0, 1.0, 1.0, 1.0, 1.0, 1.0, 1.0, 1.0, 1.0, 1.0, 1.0, 1.0, 1.0, 1.0, 1.0, 1.0, 1.0, 1.0, 1.0, 1.0, 1.0, 1.0, 1.0, 1.0, 1.0, 1.0, 1.0, 1.0, 1.0, 1.0, 1.0, 1.0, 1.0, 1.0, 1.0, 1.0, 1.0, 1.0, 1.0, 1.0, 1.0, 1.0, 1.0, 1.0, 1.0, 1.0, 1.0, 1.0, 1.0, 1.0, 1.0, 1.0, 1.0, 1.0, 1.0, 1.0, 1.0, 1.0, 1.0, 1.0, 1.0, 1.0, 1.0, 1.0, 1.0, 1.0, 1.0, 1.0, 1.0, 1.0, 1.0, 1.0, 1.0, 1.0, 1.0, 1.0, 1.0, 1.0, 1.0, 1.0, 1.0, 1.0, 1.0, 1.0, 1.0, 1.0, 1.0, 1.0, 1.0, 1.0, 1.0, 1.0, 1.0, 1.0, 1.0, 1.0, 1.0, 1.0, 1.0, 1.0, 1.0, 1.0, 1.0, 1.0, 1.0, 1.0, 1.0, 1.0, 1.0, 1.0, 1.0, 1.0, 1.0, 1.0, 1.0, 1.0, 1.0, 1.0, 1.0, 1.0, 1.0, 1.0, 1.0, 1.0, 1.0, 1.0, 1.0, 1.0, 1.0, 1.0, 1.0, 1.0, 1.0, 1.0, 1.0, 1.0, 1.0, 1.0, 1.0, 1.0, 1.0, 1.0, 1.0, 1.0, 1.0, 1.0, 1.0, 1.0, 1.0, 1.0, 1.0, 1.0, 1.0, 1.0, 1.0, 1.0, 1.0, 1.0, 1.0, 1.0, 1.0, 1.0, 1.0])
me_phaenotyp_member.update()

# ---- objects
ob_cube = bpy.data.objects.new('Cube', me_cube)
ob_phaenotyp_support = bpy.data.objects.new('<Phaenotyp>support', me_phaenotyp_support)
ob_phaenotyp_member = bpy.data.objects.new('<Phaenotyp>member', me_phaenotyp_member)

# ---- transforms, parenting, visibility, modifiers, constraints
ob_cube.location = (0.0, 0.0, 0.0)
ob_cube.lock_rotations_4d = False
ob_cube.empty_display_type = 'ARROWS'
ob_cube.lineart.crease_threshold = 0.0
_m = ob_cube.modifiers.new('SimpleDeform', 'SIMPLE_DEFORM')
_m.factor = 0.0
_m.angle = 0.0
ob_phaenotyp_support.location = (0.0, 0.0, 0.0)
ob_phaenotyp_member.location = (0.0, 0.0, 0.0)
_vg = ob_phaenotyp_member.vertex_groups.new(name='radius')
_m = ob_phaenotyp_member.modifiers.new('<Phaenotyp>', 'NODES')
_m.node_group = ng_phaenotyp_nodes

# ---- collection membership
col_collection.objects.link(ob_cube)
col_phaenotyp.objects.link(ob_phaenotyp_support)
col_phaenotyp.objects.link(ob_phaenotyp_member)

# ---- scene / render settings (as saved in the file)
scene.frame_start = 0; scene.frame_end = 100; scene.frame_set(0)
scene.render.engine = 'BLENDER_EEVEE_NEXT'
scene.cycles.sampling_pattern = 'TABULATED_SOBOL'
scene.cycles.use_light_tree = False
scene.view_settings.view_transform = 'Filmic'
bpy.context.view_layer.update()

# ---- added for rendering (the .blend has no active camera and no usable light): camera, sun
cam_auto = bpy.data.cameras.new('AutoCamera')
cam_auto.lens = 50.0
cam_auto.sensor_width = 36.0
cam_auto.clip_end = 1000.0
ob_auto_camera = bpy.data.objects.new('AutoCamera', cam_auto)
scene.collection.objects.link(ob_auto_camera)
ob_auto_camera.location = (27.891, -22.6432, 14.9588)
ob_auto_camera.rotation_euler = (1.09748, -7.21219e-08, 0.694738)
scene.camera = ob_auto_camera
light_auto_sun = bpy.data.lights.new('AutoSun', 'SUN')
light_auto_sun.energy = 3.0
light_auto_sun.angle = 0.0523599
ob_auto_sun = bpy.data.objects.new('AutoSun', light_auto_sun)
scene.collection.objects.link(ob_auto_sun)
ob_auto_sun.rotation_euler = (0.872665, 0.174533, 0.523599)
bpy.context.view_layer.update()
